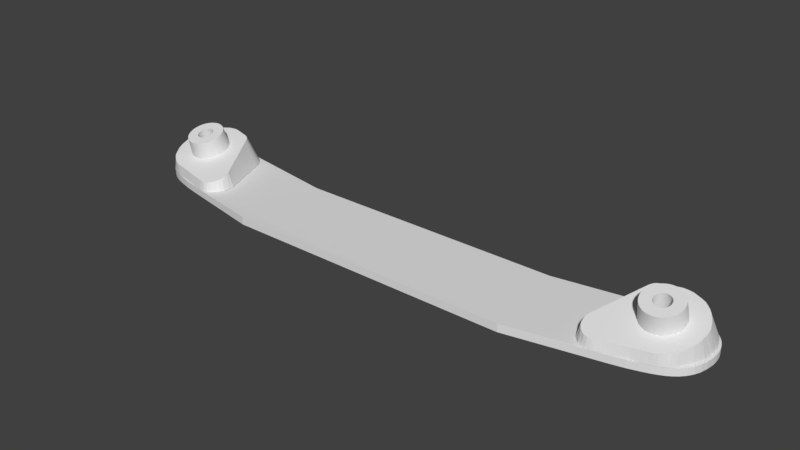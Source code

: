 # Source: backplate2.blend  (saved by Blender 2.79.0; exported with 4.5.12 LTS)
import bpy
from mathutils import Matrix  # noqa: F401  (used for matrix-valued properties, if any)

bpy.ops.wm.read_factory_settings(use_empty=True)
scene = bpy.context.scene
scene.name = 'Scene'

# ---- collections
col_collection_1 = bpy.data.collections.new('Collection 1'); scene.collection.children.link(col_collection_1)

# ---- materials (node trees are filled in below, after node groups)
mat_white = bpy.data.materials.new('White')
mat_white.alpha_threshold = 0.0
mat_white.use_transparent_shadow = False
mat_white.roughness = 0.5
mat_white.line_color = (0.0, 0.0, 0.0, 1.0)

# ---- material node trees

# ---- world
world_world = bpy.data.worlds.new('World'); scene.world = world_world
world_world.color = (0.05088, 0.05088, 0.05088)
world_world.use_sun_shadow = False
world_world.sun_shadow_jitter_overblur = 0.0
world_world.cycles.sampling_method = 'MANUAL'

# ---- meshes
me_backplate = bpy.data.meshes.new('Backplate')
me_backplate.from_pydata([(4.646, 1.042, -0.966), (4.728, 1.066, -0.966), (4.814, 1.085, -0.966), (4.903, 1.097, -0.966), (4.993, 1.09, -0.966), (5.083, 1.075, -0.966), (5.17, 1.05, -0.966), (5.253, 1.014, -0.966), (5.328, 0.9712, -0.966), (5.397, 0.9245, -0.966), (5.46, 0.8739, -0.966), (5.516, 0.8193, -0.966), (5.565, 0.7607, -0.966), (5.607, 0.6982, -0.966), (5.642, 0.6319, -0.966), (5.67, 0.5618, -0.966), (5.692, 0.4879, -0.966), (5.706, 0.4102, -0.966), (5.713, 0.3288, -0.966), (5.713, 0.2437, -0.966), (5.693, 0.09257, -0.966), (5.66, -0.04014, -0.966), (5.611, -0.1534, -0.966), (5.548, -0.2492, -0.966), (5.474, -0.3297, -0.966), (5.39, -0.3968, -0.966), (5.298, -0.4527, -0.966), (5.2, -0.4995, -0.966), (5.097, -0.5392, -0.966), (4.992, -0.5738, -0.966), (4.886, -0.6054, -0.966), (4.782, -0.6361, -0.966), (4.679, -0.6599, -0.966), (4.585, -0.6809, -0.966), (4.497, -0.7, -0.966), (4.416, -0.7162, -0.966), (0.0, -1.03, -0.9723), (2.8, -1.03, -0.9723), (2.613, 0.7071, -0.9723), (0.0, 0.7071, -0.9723), (4.646, 1.042, -0.8286), (4.728, 1.066, -0.8286), (4.814, 1.085, -0.8286), (4.903, 1.097, -0.8286), (4.993, 1.09, -0.8286), (5.083, 1.075, -0.8286), (5.17, 1.05, -0.8286), (5.253, 1.014, -0.8286), (5.328, 0.9712, -0.8286), (5.397, 0.9245, -0.8286), (5.46, 0.8739, -0.8286), (5.516, 0.8193, -0.8286), (5.565, 0.7607, -0.8286), (5.607, 0.6982, -0.8286), (5.642, 0.6319, -0.8286), (5.67, 0.5618, -0.8286), (5.692, 0.4879, -0.8286), (5.706, 0.4102, -0.8286), (5.713, 0.3288, -0.8286), (5.713, 0.2437, -0.8286), (5.697, 0.08948, -0.8286), (5.66, -0.04014, -0.8286), (5.611, -0.1534, -0.8286), (5.548, -0.2492, -0.8286), (5.474, -0.3297, -0.8286), (5.39, -0.3968, -0.8286), (5.298, -0.4527, -0.8286), (5.2, -0.4995, -0.8286), (5.097, -0.5392, -0.8286), (4.992, -0.5738, -0.8286), (4.886, -0.6054, -0.8286), (4.782, -0.6361, -0.8286), (4.679, -0.6599, -0.8286), (4.585, -0.6809, -0.8286), (4.497, -0.7, -0.8286), (4.416, -0.7162, -0.8286), (0.0, -1.03, -0.8223), (2.8, -1.03, -0.8223), (2.613, 0.7071, -0.8223), (0.0, 0.7071, -0.8223)], [], [(15, 16, 56, 55), (16, 17, 57, 56), (17, 18, 58, 57), (18, 19, 59, 58), (37, 36, 76, 77), (19, 20, 60, 59), (20, 21, 61, 60), (21, 22, 62, 61), (22, 23, 63, 62), (23, 24, 64, 63), (24, 25, 65, 64), (25, 26, 66, 65), (26, 27, 67, 66), (0, 1, 41, 40), (27, 28, 68, 67), (1, 2, 42, 41), (28, 29, 69, 68), (2, 3, 43, 42), (29, 30, 70, 69), (3, 4, 44, 43), (30, 31, 71, 70), (4, 5, 45, 44), (31, 32, 72, 71), (5, 6, 46, 45), (32, 33, 73, 72), (6, 7, 47, 46), (33, 34, 74, 73), (7, 8, 48, 47), (34, 35, 75, 74), (8, 9, 49, 48), (9, 10, 50, 49), (35, 37, 77, 75), (10, 11, 51, 50), (38, 39, 79, 78), (11, 12, 52, 51), (0, 38, 78, 40), (12, 13, 53, 52), (13, 14, 54, 53), (14, 15, 55, 54), (76, 36, 39, 79), (40, 41, 42, 43, 44, 45, 46, 47, 48, 49, 50, 51, 52, 53, 54, 55, 56, 57, 58, 59, 60, 61, 62, 63, 64, 65, 66, 67, 68, 69, 70, 71, 72, 73, 74, 75, 77, 76, 79, 78), (0, 38, 39, 36, 37, 35, 34, 33, 32, 31, 30, 29, 28, 27, 26, 25, 24, 23, 22, 21, 20, 19, 18, 17, 16, 15, 14, 13, 12, 11, 10, 9, 8, 7, 6, 5, 4, 3, 2, 1)])
me_backplate.materials.append(mat_white)
me_backplate.use_remesh_preserve_volume = False
me_backplate.use_remesh_preserve_attributes = False
me_backplate.use_mirror_vertex_groups = False
me_backplate.auto_texspace = False
me_backplate.update()
me_holefiller = bpy.data.meshes.new('HoleFiller')
me_holefiller.from_pydata([(-0.8168, 0.3075, -0.8223), (-0.7928, 0.3702, -0.8223), (-0.7694, 0.4314, -0.8223), (-0.7467, 0.491, -0.8223), (-0.7245, 0.5491, -0.8223), (-0.7028, 0.6057, -0.8223), (-0.6817, 0.6608, -0.8223), (-0.6611, 0.7145, -0.8223), (-0.6387, 0.7522, -0.8223), (-0.6165, 0.7966, -0.8223), (-0.5881, 0.8424, -0.8223), (-0.5446, 0.8907, -0.8223), (-0.4884, 0.9416, -0.8223), (-0.4407, 0.9718, -0.8223), (-0.3765, 0.9916, -0.8223), (-0.3026, 1.008, -0.8223), (-0.2287, 1.03, -0.8223), (-0.1567, 1.052, -0.8223), (-0.07258, 1.065, -0.8223), (0.02718, 1.082, -0.8223), (0.1325, 1.094, -0.8223), (0.2292, 1.072, -0.8223), (0.3228, 1.028, -0.8223), (0.4127, 0.9787, -0.8223), (0.4961, 0.9237, -0.8223), (0.5685, 0.8584, -0.8223), (0.6274, 0.7889, -0.8223), (0.6653, 0.7193, -0.8223), (0.6923, 0.6488, -0.8223), (0.7174, 0.5823, -0.8223), (0.7414, 0.4966, -0.8223), (0.7527, 0.4125, -0.8223), (0.7596, 0.311, -0.8223), (0.755, 0.2435, -0.8223), (0.7552, 0.176, -0.8223), (0.7485, 0.07745, -0.8223), (0.7178, -0.02781, -0.8223), (0.6726, -0.1363, -0.8223), (0.5904, -0.2656, -0.8223), (0.5165, -0.3582, -0.8223), (0.4361, -0.4434, -0.8223), (0.3655, -0.4774, -0.8223), (0.3022, -0.5086, -0.8223), (0.2476, -0.5264, -0.8223), (0.1878, -0.5455, -0.8223), (0.11, -0.5668, -0.8223), (0.02691, -0.5831, -0.8223), (-0.07629, -0.6049, -0.8223), (-0.1622, -0.6293, -0.8223), (-0.2604, -0.6558, -0.8223), (-0.329, -0.6718, -0.8223), (-0.4089, -0.6909, -0.8223), (-0.4732, -0.7078, -0.8223), (-0.5415, -0.7245, -0.8223), (-0.6076, -0.7401, -0.8223), (-0.6763, -0.7495, -0.8223), (-0.7551, -0.7515, -0.8223), (-0.8224, -0.7355, -0.8223), (-0.8917, -0.7038, -0.8223), (-0.9454, -0.6521, -0.8223), (-1.007, -0.5808, -0.8223), (-1.039, -0.5039, -0.8223), (-1.044, -0.4181, -0.8223), (-1.039, -0.3377, -0.8223), (-1.032, -0.2642, -0.8223), (-1.01, -0.2005, -0.8223), (-0.9857, -0.1352, -0.8223), (-0.9594, -0.06577, -0.8223), (-0.9321, 0.005869, -0.8223), (-0.9042, 0.07911, -0.8223), (-0.8751, 0.155, -0.8223), (-0.8455, 0.2324, -0.8223), (-0.7232, 0.1761, -0.3974), (-0.6972, 0.2282, -0.3833), (-0.647, 0.3289, -0.3561), (-0.6226, 0.3779, -0.3429), (-0.5983, 0.4266, -0.3298), (-0.5747, 0.474, -0.317), (-0.5521, 0.5193, -0.3047), (-0.5307, 0.5623, -0.2932), (-0.5104, 0.603, -0.2822), (-0.488, 0.6376, -0.273), (-0.3115, 0.7287, -0.2516), (-0.2444, 0.7452, -0.2486), (-0.173, 0.7635, -0.2452), (-0.09698, 0.7813, -0.242), (-0.02582, 0.7939, -0.2403), (0.05838, 0.7925, -0.2427), (0.1501, 0.7809, -0.2482), (0.2319, 0.7532, -0.2581), (0.3129, 0.7246, -0.2681), (0.5041, 0.5975, -0.3087), (0.5926, 0.4819, -0.3435), (0.6354, 0.4167, -0.363), (0.6922, 0.2703, -0.4057), (0.7018, 0.2206, -0.42), (0.6944, 0.09085, -0.4564), (0.6899, 0.02624, -0.4745), (0.6466, -0.1312, -0.5179), (0.4539, -0.3955, -0.5877), (-0.4588, -0.6719, -0.6432), (-0.7323, -0.7211, -0.6503), (-0.8028, -0.7048, -0.644), (-0.8589, -0.668, -0.6322), (-0.9083, -0.6266, -0.6193), (-0.953, -0.5587, -0.5991), (-0.976, -0.4926, -0.5799), (-0.9792, -0.3609, -0.5426), (-0.9658, -0.302, -0.5263), (-0.8128, -0.003652, -0.4459), (-0.7835, 0.05499, -0.4301), (0.03431, 0.3732, 0.002705), (0.04287, 0.3726, 0.00235), (0.05142, 0.3718, 0.001938), (0.05993, 0.3707, 0.00147), (0.06842, 0.3695, 0.000945), (0.07687, 0.3681, 0.0003646), (0.08529, 0.3665, -0.0002714), (0.09365, 0.3647, -0.0009625), (0.102, 0.3627, -0.001708), (0.1102, 0.3605, -0.002508), (0.1184, 0.3581, -0.003362), (0.1266, 0.3555, -0.004269), (0.1346, 0.3527, -0.005229), (0.1426, 0.3497, -0.006241), (0.1506, 0.3465, -0.007305), (0.1584, 0.3432, -0.008419), (0.1661, 0.3397, -0.009584), (0.1738, 0.3359, -0.0108), (0.1813, 0.332, -0.01206), (0.1888, 0.328, -0.01337), (0.1961, 0.3237, -0.01473), (0.2033, 0.3193, -0.01614), (0.2105, 0.3147, -0.01759), (0.2174, 0.3099, -0.01908), (0.2243, 0.305, -0.02062), (0.231, 0.2999, -0.0222), (0.2377, 0.2947, -0.02382), (0.2441, 0.2893, -0.02549), (0.2505, 0.2837, -0.02719), (0.2566, 0.278, -0.02894), (0.2627, 0.2722, -0.03072), (0.2686, 0.2662, -0.03254), (0.2743, 0.2601, -0.03439), (0.2799, 0.2538, -0.03628), (0.2853, 0.2474, -0.0382), (0.2905, 0.2409, -0.04015), (0.2956, 0.2343, -0.04214), (0.3005, 0.2275, -0.04415), (0.3052, 0.2206, -0.0462), (0.3098, 0.2136, -0.04827), (0.3141, 0.2065, -0.05037), (0.3183, 0.1993, -0.05249), (0.3223, 0.1921, -0.05464), (0.3261, 0.1847, -0.0568), (0.3298, 0.1772, -0.05899), (0.3332, 0.1696, -0.0612), (0.3364, 0.162, -0.06343), (0.3395, 0.1543, -0.06568), (0.3423, 0.1465, -0.06794), (0.345, 0.1387, -0.07021), (0.3474, 0.1307, -0.0725), (0.3497, 0.1228, -0.0748), (0.3517, 0.1148, -0.07711), (0.3535, 0.1067, -0.07943), (0.3551, 0.09859, -0.08175), (0.3566, 0.09044, -0.08409), (0.3578, 0.08226, -0.08642), (0.3588, 0.07406, -0.08876), (0.3596, 0.06583, -0.0911), (0.3601, 0.05759, -0.09345), (0.3605, 0.04933, -0.09579), (0.3607, 0.04107, -0.09813), (0.3606, 0.0328, -0.1005), (0.3604, 0.02454, -0.1028), (0.3599, 0.01628, -0.1051), (0.3592, 0.008037, -0.1074), (0.3583, -0.0001895, -0.1097), (0.3572, -0.008394, -0.112), (0.3559, -0.01657, -0.1143), (0.3544, -0.02471, -0.1166), (0.3527, -0.03282, -0.1188), (0.3507, -0.04089, -0.1211), (0.3486, -0.04891, -0.1233), (0.3462, -0.05687, -0.1255), (0.3437, -0.06478, -0.1277), (0.341, -0.07263, -0.1298), (0.338, -0.08041, -0.132), (0.3349, -0.08813, -0.1341), (0.3315, -0.09576, -0.1362), (0.328, -0.1033, -0.1382), (0.3243, -0.1108, -0.1403), (0.3204, -0.1182, -0.1423), (0.3163, -0.1255, -0.1442), (0.312, -0.1327, -0.1462), (0.3076, -0.1397, -0.1481), (0.3029, -0.1467, -0.15), (0.2981, -0.1536, -0.1518), (0.2931, -0.1604, -0.1536), (0.288, -0.167, -0.1554), (0.2826, -0.1735, -0.1571), (0.2771, -0.1799, -0.1588), (0.2715, -0.1862, -0.1604), (0.2657, -0.1923, -0.162), (0.2597, -0.1983, -0.1636), (0.2536, -0.2041, -0.1651), (0.2474, -0.2098, -0.1666), (0.241, -0.2154, -0.168), (0.2344, -0.2208, -0.1694), (0.2278, -0.226, -0.1708), (0.221, -0.2311, -0.1721), (0.214, -0.236, -0.1733), (0.207, -0.2408, -0.1745), (0.1998, -0.2454, -0.1756), (0.1925, -0.2498, -0.1767), (0.1851, -0.254, -0.1778), (0.1776, -0.2581, -0.1788), (0.17, -0.262, -0.1797), (0.1623, -0.2657, -0.1806), (0.1546, -0.2692, -0.1814), (0.1467, -0.2726, -0.1822), (0.1387, -0.2758, -0.1829), (0.1307, -0.2787, -0.1836), (0.1226, -0.2815, -0.1842), (0.1144, -0.2841, -0.1848), (0.1062, -0.2865, -0.1853), (0.0979, -0.2887, -0.1857), (0.08956, -0.2907, -0.1861), (0.08117, -0.2925, -0.1864), (0.07273, -0.2941, -0.1867), (0.06426, -0.2955, -0.1869), (0.05576, -0.2968, -0.1871), (0.04723, -0.2978, -0.1872), (0.03868, -0.2986, -0.1872), (0.03011, -0.2992, -0.1872), (0.02153, -0.2996, -0.1872), (0.01294, -0.2998, -0.187), (0.004356, -0.2998, -0.1868), (-0.004229, -0.2996, -0.1866), (-0.0128, -0.2992, -0.1863), (-0.02136, -0.2986, -0.186), (-0.02991, -0.2978, -0.1855), (-0.03842, -0.2967, -0.1851), (-0.04691, -0.2955, -0.1845), (-0.05536, -0.2941, -0.184), (-0.06378, -0.2925, -0.1833), (-0.07215, -0.2907, -0.1826), (-0.08046, -0.2887, -0.1819), (-0.08873, -0.2865, -0.1811), (-0.09693, -0.2841, -0.1802), (-0.1051, -0.2815, -0.1793), (-0.1131, -0.2787, -0.1784), (-0.1211, -0.2757, -0.1774), (-0.129, -0.2725, -0.1763), (-0.1369, -0.2692, -0.1752), (-0.1446, -0.2657, -0.174), (-0.1523, -0.2619, -0.1728), (-0.1598, -0.258, -0.1715), (-0.1673, -0.254, -0.1702), (-0.1746, -0.2497, -0.1689), (-0.1818, -0.2453, -0.1675), (-0.1889, -0.2407, -0.166), (-0.1959, -0.2359, -0.1645), (-0.2028, -0.231, -0.163), (-0.2095, -0.2259, -0.1614), (-0.2161, -0.2207, -0.1598), (-0.2226, -0.2153, -0.1581), (-0.2289, -0.2097, -0.1564), (-0.2351, -0.204, -0.1547), (-0.2412, -0.1982, -0.1529), (-0.247, -0.1922, -0.1511), (-0.2528, -0.1861, -0.1492), (-0.2583, -0.1798, -0.1473), (-0.2638, -0.1734, -0.1454), (-0.269, -0.1669, -0.1434), (-0.2741, -0.1602, -0.1415), (-0.279, -0.1535, -0.1394), (-0.2837, -0.1466, -0.1374), (-0.2883, -0.1396, -0.1353), (-0.2926, -0.1325, -0.1332), (-0.2968, -0.1253, -0.1311), (-0.3008, -0.118, -0.129), (-0.3046, -0.1107, -0.1268), (-0.3083, -0.1032, -0.1246), (-0.3117, -0.09563, -0.1224), (-0.3149, -0.088, -0.1202), (-0.318, -0.08028, -0.1179), (-0.3208, -0.0725, -0.1157), (-0.3235, -0.06465, -0.1134), (-0.3259, -0.05674, -0.1111), (-0.3281, -0.04877, -0.1088), (-0.3302, -0.04075, -0.1065), (-0.332, -0.03269, -0.1042), (-0.3336, -0.02458, -0.1018), (-0.3351, -0.01643, -0.09951), (-0.3363, -0.008255, -0.09718), (-0.3373, -5.054e-05, -0.09484), (-0.3381, 0.008176, -0.0925), (-0.3386, 0.01642, -0.09015), (-0.339, 0.02468, -0.08781), (-0.3392, 0.03294, -0.08547), (-0.3391, 0.04121, -0.08314), (-0.3389, 0.04947, -0.08081), (-0.3384, 0.05773, -0.07848), (-0.3377, 0.06597, -0.07617), (-0.3368, 0.0742, -0.07386), (-0.3357, 0.0824, -0.07157), (-0.3344, 0.09058, -0.06929), (-0.3329, 0.09872, -0.06702), (-0.3311, 0.1068, -0.06476), (-0.3292, 0.1149, -0.06252), (-0.3271, 0.1229, -0.0603), (-0.3247, 0.1309, -0.0581), (-0.3222, 0.1388, -0.05592), (-0.3194, 0.1466, -0.05376), (-0.3165, 0.1544, -0.05162), (-0.3134, 0.1621, -0.04951), (-0.31, 0.1698, -0.04742), (-0.3065, 0.1773, -0.04536), (-0.3028, 0.1848, -0.04333), (-0.2989, 0.1922, -0.04133), (-0.2948, 0.1995, -0.03936), (-0.2905, 0.2067, -0.03742), (-0.286, 0.2138, -0.03551), (-0.2814, 0.2207, -0.03363), (-0.2766, 0.2276, -0.03179), (-0.2716, 0.2344, -0.02999), (-0.2664, 0.241, -0.02822), (-0.2611, 0.2475, -0.0265), (-0.2556, 0.2539, -0.02481), (-0.25, 0.2602, -0.02316), (-0.2442, 0.2663, -0.02155), (-0.2382, 0.2723, -0.01999), (-0.2321, 0.2781, -0.01847), (-0.2259, 0.2838, -0.01699), (-0.2195, 0.2894, -0.01556), (-0.2129, 0.2948, -0.01417), (-0.2063, 0.3, -0.01283), (-0.1994, 0.3051, -0.01154), (-0.1925, 0.31, -0.0103), (-0.1855, 0.3148, -0.009105), (-0.1783, 0.3194, -0.00796), (-0.171, 0.3238, -0.006867), (-0.1636, 0.328, -0.005824), (-0.1561, 0.3321, -0.004833), (-0.1485, 0.336, -0.003894), (-0.1408, 0.3397, -0.003009), (-0.133, 0.3433, -0.002177), (-0.1252, 0.3466, -0.001399), (-0.1172, 0.3498, -0.0006751), (-0.1092, 0.3527, -6.318e-06), (-0.1011, 0.3555, 0.0006071), (-0.09291, 0.3581, 0.001165), (-0.08468, 0.3605, 0.001667), (-0.07639, 0.3627, 0.002112), (-0.06805, 0.3647, 0.002501), (-0.05966, 0.3665, 0.002833), (-0.05122, 0.3681, 0.003108), (-0.04275, 0.3696, 0.003326), (-0.03425, 0.3708, 0.003487), (-0.02572, 0.3718, 0.00359), (-0.01717, 0.3726, 0.003636), (-0.008599, 0.3732, 0.003624), (-1.83e-05, 0.3736, 0.003555), (0.008569, 0.3738, 0.003429), (0.01716, 0.3738, 0.003245), (0.02574, 0.3736, 0.003003), (0.02086, 0.181, -0.05132), (0.02453, 0.1808, -0.05148), (0.02819, 0.1804, -0.05165), (0.03184, 0.18, -0.05185), (0.03548, 0.1795, -0.05208), (0.0391, 0.1789, -0.05232), (0.04271, 0.1782, -0.0526), (0.04629, 0.1774, -0.05289), (0.04986, 0.1765, -0.05321), (0.0534, 0.1756, -0.05355), (0.05691, 0.1746, -0.05392), (0.0604, 0.1735, -0.05431), (0.06386, 0.1723, -0.05472), (0.06729, 0.171, -0.05515), (0.07068, 0.1696, -0.05561), (0.07403, 0.1682, -0.05608), (0.07735, 0.1667, -0.05658), (0.08063, 0.1651, -0.0571), (0.08387, 0.1634, -0.05764), (0.08706, 0.1617, -0.05821), (0.0902, 0.1598, -0.05879), (0.0933, 0.1579, -0.05939), (0.09635, 0.156, -0.06001), (0.09934, 0.1539, -0.06065), (0.1023, 0.1518, -0.06131), (0.1052, 0.1496, -0.06199), (0.108, 0.1474, -0.06268), (0.1108, 0.1451, -0.06339), (0.1135, 0.1427, -0.06412), (0.1161, 0.1403, -0.06487), (0.1187, 0.1378, -0.06563), (0.1213, 0.1352, -0.06641), (0.1237, 0.1326, -0.06721), (0.1261, 0.1299, -0.06802), (0.1284, 0.1271, -0.06884), (0.1307, 0.1243, -0.06968), (0.1328, 0.1215, -0.07053), (0.1349, 0.1186, -0.07139), (0.137, 0.1157, -0.07226), (0.1389, 0.1127, -0.07315), (0.1408, 0.1096, -0.07405), (0.1426, 0.1065, -0.07496), (0.1443, 0.1034, -0.07588), (0.1459, 0.1003, -0.07681), (0.1475, 0.09705, -0.07775), (0.149, 0.09381, -0.07869), (0.1503, 0.09054, -0.07965), (0.1516, 0.08723, -0.08061), (0.1529, 0.08389, -0.08158), (0.154, 0.08053, -0.08255), (0.155, 0.07714, -0.08353), (0.156, 0.07372, -0.08452), (0.1569, 0.07029, -0.08551), (0.1577, 0.06683, -0.0865), (0.1584, 0.06336, -0.0875), (0.159, 0.05986, -0.08849), (0.1595, 0.05636, -0.0895), (0.1599, 0.05284, -0.0905), (0.1603, 0.04932, -0.0915), (0.1605, 0.04578, -0.0925), (0.1607, 0.04225, -0.09351), (0.1607, 0.0387, -0.09451), (0.1607, 0.03516, -0.09551), (0.1606, 0.03162, -0.09651), (0.1604, 0.02808, -0.0975), (0.1601, 0.02455, -0.0985), (0.1597, 0.02102, -0.09948), (0.1592, 0.01751, -0.1005), (0.1587, 0.014, -0.1014), (0.158, 0.01051, -0.1024), (0.1573, 0.007036, -0.1034), (0.1565, 0.003579, -0.1043), (0.1555, 0.0001428, -0.1053), (0.1545, -0.003272, -0.1062), (0.1535, -0.006662, -0.1072), (0.1523, -0.01003, -0.1081), (0.151, -0.01336, -0.109), (0.1497, -0.01667, -0.1099), (0.1482, -0.01994, -0.1108), (0.1467, -0.02318, -0.1117), (0.1451, -0.02638, -0.1126), (0.1435, -0.02954, -0.1134), (0.1417, -0.03267, -0.1143), (0.1399, -0.03575, -0.1151), (0.138, -0.03879, -0.1159), (0.136, -0.04178, -0.1167), (0.1339, -0.04473, -0.1175), (0.1318, -0.04762, -0.1183), (0.1296, -0.05047, -0.119), (0.1273, -0.05326, -0.1198), (0.1249, -0.056, -0.1205), (0.1225, -0.05868, -0.1212), (0.12, -0.06131, -0.1219), (0.1175, -0.06387, -0.1226), (0.1149, -0.06638, -0.1232), (0.1122, -0.06882, -0.1239), (0.1094, -0.0712, -0.1245), (0.1066, -0.07351, -0.1251), (0.1038, -0.07576, -0.1256), (0.1009, -0.07794, -0.1262), (0.09788, -0.08005, -0.1267), (0.09486, -0.08209, -0.1272), (0.09179, -0.08405, -0.1277), (0.08867, -0.08595, -0.1282), (0.0855, -0.08777, -0.1286), (0.08229, -0.08951, -0.1291), (0.07903, -0.09118, -0.1295), (0.07573, -0.09278, -0.1298), (0.07239, -0.09429, -0.1302), (0.06902, -0.09572, -0.1305), (0.06561, -0.09708, -0.1308), (0.06217, -0.09835, -0.1311), (0.0587, -0.09955, -0.1314), (0.0552, -0.1007, -0.1316), (0.05167, -0.1017, -0.1319), (0.04811, -0.1026, -0.132), (0.04454, -0.1035, -0.1322), (0.04094, -0.1043, -0.1324), (0.03733, -0.105, -0.1325), (0.0337, -0.1056, -0.1326), (0.03005, -0.1061, -0.1326), (0.0264, -0.1065, -0.1327), (0.02273, -0.1069, -0.1327), (0.01906, -0.1071, -0.1327), (0.01538, -0.1073, -0.1327), (0.0117, -0.1074, -0.1326), (0.008022, -0.1074, -0.1325), (0.004343, -0.1073, -0.1324), (0.0006681, -0.1071, -0.1323), (-0.003001, -0.1069, -0.1321), (-0.006662, -0.1065, -0.132), (-0.01031, -0.1061, -0.1318), (-0.01395, -0.1055, -0.1315), (-0.01757, -0.1049, -0.1313), (-0.02118, -0.1043, -0.131), (-0.02476, -0.1035, -0.1307), (-0.02833, -0.1026, -0.1304), (-0.03187, -0.1017, -0.1301), (-0.03539, -0.1006, -0.1297), (-0.03887, -0.09952, -0.1293), (-0.04233, -0.09833, -0.1289), (-0.04576, -0.09705, -0.1285), (-0.04915, -0.0957, -0.128), (-0.05251, -0.09426, -0.1275), (-0.05582, -0.09275, -0.127), (-0.0591, -0.09115, -0.1265), (-0.06234, -0.08948, -0.126), (-0.06553, -0.08773, -0.1254), (-0.06867, -0.08591, -0.1248), (-0.07177, -0.08402, -0.1242), (-0.07482, -0.08205, -0.1236), (-0.07782, -0.08001, -0.123), (-0.08076, -0.0779, -0.1223), (-0.08365, -0.07572, -0.1216), (-0.08648, -0.07347, -0.1209), (-0.08925, -0.07115, -0.1202), (-0.09196, -0.06877, -0.1195), (-0.09461, -0.06633, -0.1188), (-0.0972, -0.06382, -0.118), (-0.09972, -0.06126, -0.1172), (-0.1022, -0.05863, -0.1164), (-0.1046, -0.05595, -0.1156), (-0.1069, -0.05321, -0.1148), (-0.1091, -0.05041, -0.1139), (-0.1113, -0.04757, -0.1131), (-0.1134, -0.04467, -0.1122), (-0.1154, -0.04173, -0.1114), (-0.1174, -0.03873, -0.1105), (-0.1193, -0.03569, -0.1096), (-0.1211, -0.03261, -0.1087), (-0.1228, -0.02948, -0.1077), (-0.1244, -0.02632, -0.1068), (-0.126, -0.02312, -0.1059), (-0.1274, -0.01988, -0.1049), (-0.1288, -0.0166, -0.104), (-0.1301, -0.0133, -0.103), (-0.1313, -0.009962, -0.102), (-0.1325, -0.006598, -0.1011), (-0.1335, -0.003207, -0.1001), (-0.1345, 0.0002075, -0.09911), (-0.1354, 0.003645, -0.09812), (-0.1361, 0.007102, -0.09712), (-0.1368, 0.01058, -0.09613), (-0.1374, 0.01407, -0.09513), (-0.138, 0.01757, -0.09413), (-0.1384, 0.02109, -0.09312), (-0.1387, 0.02461, -0.09212), (-0.139, 0.02815, -0.09112), (-0.1391, 0.03169, -0.09011), (-0.1392, 0.03523, -0.08911), (-0.1392, 0.03877, -0.08811), (-0.1391, 0.04231, -0.08711), (-0.1389, 0.04585, -0.08612), (-0.1386, 0.04938, -0.08513), (-0.1382, 0.05291, -0.08414), (-0.1377, 0.05643, -0.08316), (-0.1372, 0.05993, -0.08218), (-0.1365, 0.06342, -0.0812), (-0.1358, 0.0669, -0.08024), (-0.1349, 0.07035, -0.07928), (-0.134, 0.07379, -0.07833), (-0.133, 0.0772, -0.07739), (-0.1319, 0.08059, -0.07645), (-0.1308, 0.08396, -0.07553), (-0.1295, 0.08729, -0.07461), (-0.1281, 0.0906, -0.07371), (-0.1267, 0.09387, -0.07281), (-0.1252, 0.09711, -0.07193), (-0.1236, 0.1003, -0.07106), (-0.1219, 0.1035, -0.0702), (-0.1202, 0.1066, -0.06935), (-0.1183, 0.1097, -0.06852), (-0.1164, 0.1127, -0.0677), (-0.1144, 0.1157, -0.0669), (-0.1124, 0.1187, -0.06611), (-0.1102, 0.1216, -0.06534), (-0.108, 0.1244, -0.06458), (-0.1058, 0.1272, -0.06384), (-0.1034, 0.1299, -0.06312), (-0.101, 0.1326, -0.06241), (-0.09849, 0.1352, -0.06173), (-0.09594, 0.1378, -0.06105), (-0.09332, 0.1403, -0.0604), (-0.09064, 0.1427, -0.05977), (-0.0879, 0.1451, -0.05916), (-0.0851, 0.1474, -0.05856), (-0.08224, 0.1497, -0.05799), (-0.07932, 0.1519, -0.05743), (-0.07635, 0.154, -0.0569), (-0.07333, 0.156, -0.05639), (-0.07026, 0.158, -0.0559), (-0.06714, 0.1599, -0.05543), (-0.06397, 0.1617, -0.05498), (-0.06076, 0.1634, -0.05456), (-0.0575, 0.1651, -0.05416), (-0.0542, 0.1667, -0.05378), (-0.05086, 0.1682, -0.05342), (-0.04749, 0.1697, -0.05309), (-0.04408, 0.171, -0.05278), (-0.04064, 0.1723, -0.05249), (-0.03717, 0.1735, -0.05223), (-0.03367, 0.1746, -0.05199), (-0.03014, 0.1756, -0.05177), (-0.02658, 0.1766, -0.05158), (-0.02301, 0.1774, -0.05141), (-0.01941, 0.1782, -0.05127), (-0.0158, 0.1789, -0.05115), (-0.01217, 0.1795, -0.05106), (-0.008523, 0.18, -0.05099), (-0.004868, 0.1804, -0.05095), (-0.001203, 0.1808, -0.05093), (0.00247, 0.181, -0.05093), (0.006147, 0.1812, -0.05096), (0.009827, 0.1813, -0.05101), (0.01351, 0.1813, -0.05109), (0.01719, 0.1812, -0.0512), (0.007264, 0.3583, -0.6828), (0.01089, 0.358, -0.6829), (0.01451, 0.3577, -0.6831), (0.01812, 0.3572, -0.6833), (0.02171, 0.3567, -0.6835), (0.02529, 0.3561, -0.6838), (0.02886, 0.3554, -0.684), (0.0324, 0.3547, -0.6843), (0.03593, 0.3538, -0.6847), (0.03943, 0.3529, -0.685), (0.0429, 0.3519, -0.6854), (0.04635, 0.3508, -0.6857), (0.04977, 0.3496, -0.6861), (0.05315, 0.3483, -0.6866), (0.05651, 0.347, -0.687), (0.05982, 0.3456, -0.6875), (0.0631, 0.3441, -0.688), (0.06634, 0.3425, -0.6885), (0.06954, 0.3408, -0.689), (0.0727, 0.3391, -0.6896), (0.07581, 0.3373, -0.6902), (0.07887, 0.3354, -0.6908), (0.08188, 0.3335, -0.6914), (0.08484, 0.3315, -0.692), (0.08775, 0.3294, -0.6927), (0.09061, 0.3272, -0.6933), (0.0934, 0.325, -0.694), (0.09614, 0.3227, -0.6947), (0.09883, 0.3204, -0.6954), (0.1014, 0.318, -0.6962), (0.104, 0.3155, -0.6969), (0.1065, 0.3129, -0.6977), (0.1089, 0.3104, -0.6985), (0.1113, 0.3077, -0.6993), (0.1136, 0.305, -0.7001), (0.1158, 0.3022, -0.7009), (0.1179, 0.2994, -0.7018), (0.12, 0.2966, -0.7026), (0.122, 0.2936, -0.7035), (0.124, 0.2907, -0.7044), (0.1258, 0.2877, -0.7052), (0.1276, 0.2846, -0.7061), (0.1293, 0.2815, -0.7071), (0.1309, 0.2784, -0.708), (0.1324, 0.2753, -0.7089), (0.1339, 0.272, -0.7098), (0.1353, 0.2688, -0.7108), (0.1365, 0.2655, -0.7117), (0.1377, 0.2622, -0.7127), (0.1389, 0.2589, -0.7137), (0.1399, 0.2556, -0.7146), (0.1409, 0.2522, -0.7156), (0.1417, 0.2488, -0.7166), (0.1425, 0.2454, -0.7176), (0.1432, 0.2419, -0.7185), (0.1438, 0.2385, -0.7195), (0.1443, 0.235, -0.7205), (0.1447, 0.2316, -0.7215), (0.145, 0.2281, -0.7225), (0.1453, 0.2246, -0.7235), (0.1455, 0.2211, -0.7245), (0.1455, 0.2176, -0.7255), (0.1455, 0.2141, -0.7265), (0.1454, 0.2106, -0.7275), (0.1452, 0.2071, -0.7284), (0.1449, 0.2036, -0.7294), (0.1445, 0.2001, -0.7304), (0.144, 0.1966, -0.7314), (0.1435, 0.1932, -0.7323), (0.1429, 0.1897, -0.7333), (0.1421, 0.1863, -0.7343), (0.1413, 0.1829, -0.7352), (0.1404, 0.1795, -0.7361), (0.1394, 0.1761, -0.7371), (0.1383, 0.1727, -0.738), (0.1372, 0.1694, -0.7389), (0.1359, 0.1661, -0.7398), (0.1346, 0.1629, -0.7407), (0.1332, 0.1596, -0.7416), (0.1317, 0.1564, -0.7425), (0.1301, 0.1533, -0.7433), (0.1285, 0.1501, -0.7442), (0.1267, 0.147, -0.745), (0.1249, 0.144, -0.7459), (0.123, 0.141, -0.7467), (0.1211, 0.138, -0.7475), (0.119, 0.1351, -0.7482), (0.1169, 0.1323, -0.749), (0.1147, 0.1294, -0.7498), (0.1125, 0.1267, -0.7505), (0.1101, 0.124, -0.7512), (0.1077, 0.1213, -0.7519), (0.1053, 0.1187, -0.7526), (0.1028, 0.1162, -0.7532), (0.1002, 0.1137, -0.7539), (0.09752, 0.1113, -0.7545), (0.09481, 0.109, -0.7551), (0.09204, 0.1067, -0.7557), (0.08921, 0.1045, -0.7563), (0.08633, 0.1023, -0.7568), (0.0834, 0.1002, -0.7574), (0.08041, 0.0982, -0.7579), (0.07737, 0.09626, -0.7584), (0.07429, 0.09438, -0.7588), (0.07115, 0.09258, -0.7593), (0.06798, 0.09086, -0.7597), (0.06476, 0.08921, -0.7601), (0.0615, 0.08764, -0.7605), (0.0582, 0.08614, -0.7608), (0.05487, 0.08472, -0.7611), (0.0515, 0.08338, -0.7614), (0.0481, 0.08212, -0.7617), (0.04466, 0.08094, -0.762), (0.0412, 0.07985, -0.7622), (0.03771, 0.07883, -0.7624), (0.0342, 0.0779, -0.7626), (0.03067, 0.07705, -0.7628), (0.02711, 0.07628, -0.7629), (0.02354, 0.0756, -0.7631), (0.01995, 0.075, -0.7632), (0.01635, 0.07449, -0.7632), (0.01274, 0.07406, -0.7633), (0.009113, 0.07372, -0.7633), (0.005483, 0.07346, -0.7633), (0.001848, 0.07329, -0.7633), (-0.001789, 0.07321, -0.7632), (-0.005428, 0.07321, -0.7631), (-0.009064, 0.07329, -0.763), (-0.0127, 0.07347, -0.7629), (-0.01632, 0.07373, -0.7627), (-0.01994, 0.07407, -0.7626), (-0.02355, 0.0745, -0.7624), (-0.02715, 0.07502, -0.7622), (-0.03073, 0.07561, -0.7619), (-0.03429, 0.0763, -0.7616), (-0.03784, 0.07707, -0.7614), (-0.04136, 0.07792, -0.761), (-0.04486, 0.07885, -0.7607), (-0.04833, 0.07987, -0.7603), (-0.05178, 0.08097, -0.76), (-0.0552, 0.08215, -0.7595), (-0.05859, 0.08341, -0.7591), (-0.06194, 0.08475, -0.7587), (-0.06526, 0.08617, -0.7582), (-0.06854, 0.08767, -0.7577), (-0.07178, 0.08925, -0.7572), (-0.07497, 0.0909, -0.7567), (-0.07813, 0.09263, -0.7561), (-0.08124, 0.09443, -0.7555), (-0.0843, 0.0963, -0.7549), (-0.08731, 0.09825, -0.7543), (-0.09028, 0.1003, -0.7537), (-0.09318, 0.1024, -0.753), (-0.09604, 0.1045, -0.7524), (-0.09884, 0.1067, -0.7517), (-0.1016, 0.109, -0.751), (-0.1043, 0.1114, -0.7503), (-0.1069, 0.1138, -0.7495), (-0.1094, 0.1163, -0.7488), (-0.1119, 0.1188, -0.748), (-0.1144, 0.1214, -0.7472), (-0.1167, 0.124, -0.7464), (-0.119, 0.1268, -0.7456), (-0.1212, 0.1295, -0.7448), (-0.1234, 0.1323, -0.7439), (-0.1255, 0.1352, -0.7431), (-0.1275, 0.1381, -0.7422), (-0.1294, 0.1411, -0.7413), (-0.1312, 0.1441, -0.7404), (-0.133, 0.1471, -0.7395), (-0.1347, 0.1502, -0.7386), (-0.1363, 0.1533, -0.7377), (-0.1379, 0.1565, -0.7368), (-0.1393, 0.1597, -0.7359), (-0.1407, 0.1629, -0.7349), (-0.142, 0.1662, -0.734), (-0.1432, 0.1695, -0.733), (-0.1443, 0.1728, -0.732), (-0.1453, 0.1762, -0.7311), (-0.1463, 0.1796, -0.7301), (-0.1471, 0.1829, -0.7291), (-0.1479, 0.1864, -0.7281), (-0.1486, 0.1898, -0.7271), (-0.1492, 0.1932, -0.7262), (-0.1497, 0.1967, -0.7252), (-0.1501, 0.2002, -0.7242), (-0.1505, 0.2037, -0.7232), (-0.1507, 0.2072, -0.7222), (-0.1509, 0.2107, -0.7212), (-0.151, 0.2142, -0.7202), (-0.1509, 0.2177, -0.7192), (-0.1508, 0.2212, -0.7182), (-0.1506, 0.2247, -0.7172), (-0.1503, 0.2282, -0.7163), (-0.1499, 0.2316, -0.7153), (-0.1495, 0.2351, -0.7143), (-0.1489, 0.2386, -0.7133), (-0.1483, 0.242, -0.7124), (-0.1476, 0.2455, -0.7114), (-0.1467, 0.2489, -0.7105), (-0.1458, 0.2523, -0.7095), (-0.1448, 0.2557, -0.7086), (-0.1438, 0.259, -0.7077), (-0.1426, 0.2623, -0.7068), (-0.1414, 0.2656, -0.7059), (-0.14, 0.2689, -0.705), (-0.1386, 0.2721, -0.7041), (-0.1371, 0.2753, -0.7032), (-0.1355, 0.2785, -0.7023), (-0.1339, 0.2816, -0.7015), (-0.1321, 0.2847, -0.7007), (-0.1303, 0.2878, -0.6998), (-0.1284, 0.2908, -0.699), (-0.1265, 0.2937, -0.6982), (-0.1244, 0.2966, -0.6975), (-0.1223, 0.2995, -0.6967), (-0.1201, 0.3023, -0.6959), (-0.1179, 0.3051, -0.6952), (-0.1156, 0.3078, -0.6945), (-0.1132, 0.3104, -0.6938), (-0.1107, 0.313, -0.6931), (-0.1082, 0.3155, -0.6924), (-0.1056, 0.318, -0.6918), (-0.103, 0.3204, -0.6912), (-0.1002, 0.3228, -0.6906), (-0.09747, 0.3251, -0.69), (-0.09464, 0.3273, -0.6894), (-0.09176, 0.3294, -0.6889), (-0.08883, 0.3315, -0.6883), (-0.08584, 0.3335, -0.6878), (-0.0828, 0.3355, -0.6873), (-0.07972, 0.3374, -0.6869), (-0.07659, 0.3392, -0.6864), (-0.07341, 0.3409, -0.686), (-0.07019, 0.3425, -0.6856), (-0.06693, 0.3441, -0.6852), (-0.06363, 0.3456, -0.6849), (-0.0603, 0.347, -0.6846), (-0.05693, 0.3484, -0.6842), (-0.05353, 0.3496, -0.684), (-0.05009, 0.3508, -0.6837), (-0.04663, 0.3519, -0.6835), (-0.04314, 0.3529, -0.6832), (-0.03963, 0.3538, -0.6831), (-0.0361, 0.3547, -0.6829), (-0.03254, 0.3555, -0.6827), (-0.02897, 0.3561, -0.6826), (-0.02538, 0.3567, -0.6825), (-0.02178, 0.3573, -0.6825), (-0.01817, 0.3577, -0.6824), (-0.01454, 0.358, -0.6824), (-0.01091, 0.3583, -0.6824), (-0.00728, 0.3585, -0.6824), (-0.003642, 0.3585, -0.6825), (-3.808e-06, 0.3585, -0.6826), (0.003633, 0.3585, -0.6827), (0.2483, -0.1353, -0.5092), (0.2271, -0.152, -0.5134), (0.2197, -0.1573, -0.5147), (0.2122, -0.1623, -0.5159), (-0.3698, 0.128, -0.4197), (-0.3696, 0.1192, -0.4222), (0.1811, -0.1807, -0.5204), (-0.3665, 0.08396, -0.4322), (-0.3652, 0.07523, -0.4347), (0.07727, 0.01805, -0.5004), (-0.3576, 0.04072, -0.4446), (0.07408, 0.01631, -0.5007), (-0.3552, 0.03223, -0.4471), (0.07084, 0.01464, -0.5011), (-0.3525, 0.0238, -0.4495), (0.06756, 0.01305, -0.5015), (-0.3497, 0.01543, -0.4519), (0.06425, 0.01154, -0.5018), (-0.3466, 0.007136, -0.4543), (0.06089, 0.01012, -0.5022), (0.0575, 0.008771, -0.5025), (-0.02884, 0.002307, -0.505), (-0.3361, -0.01726, -0.4615), (0.05408, 0.007509, -0.5028), (-0.3322, -0.02521, -0.4638), (-0.02525, 0.001569, -0.5051), (0.05063, 0.006329, -0.5031), (-0.3238, -0.04082, -0.4684), (-0.02164, 0.0009178, -0.5052), (-0.3193, -0.04847, -0.4707), (0.04714, 0.005233, -0.5033), (-0.01802, 0.0003539, -0.5052), (0.04364, 0.004222, -0.5036), (-0.01439, -0.0001226, -0.5053), (0.0401, 0.003296, -0.5038), (-0.2939, -0.08496, -0.4816), (0.03655, 0.002455, -0.504), (-0.2825, -0.09866, -0.4858), (0.03297, 0.001701, -0.5042), (-0.2765, -0.1053, -0.4878), (0.02937, 0.001034, -0.5044), (-0.2704, -0.1118, -0.4898), (0.02576, 0.0004532, -0.5046), (-0.2641, -0.1181, -0.4917), (0.02214, -3.962e-05, -0.5047), (0.0185, -0.0004449, -0.5049), (0.01486, -0.0007623, -0.505), (-0.01075, -0.0005112, -0.5053), (-0.007096, -0.0008118, -0.5053), (-0.2442, -0.1363, -0.4973), (-0.00344, -0.001024, -0.5053), (0.0002209, -0.001148, -0.5053), (0.003883, -0.001184, -0.5052), (-0.2231, -0.1529, -0.5026), (0.007544, -0.001132, -0.5052), (-0.2158, -0.1581, -0.5042), (-0.2083, -0.1631, -0.5058), (0.0112, -0.0009913, -0.5051), (-0.1852, -0.1772, -0.5103), (0.1053, -0.2109, -0.527), (-0.1692, -0.1856, -0.5131), (0.09651, -0.2133, -0.5275), (-0.1611, -0.1895, -0.5144), (-0.1529, -0.1932, -0.5156), (-0.1277, -0.2031, -0.5191), (-0.1191, -0.206, -0.5201), (-0.1017, -0.2113, -0.522), (-0.09295, -0.2136, -0.5229), (-0.01185, -0.225, -0.5281), (-0.06625, -0.2193, -0.5252), (-0.05726, -0.2208, -0.5258), (-0.02097, -0.2246, -0.5278), (-0.04822, -0.2221, -0.5264), (-0.1369, 0.1982, -0.4682), (-0.03916, -0.2231, -0.5269), (-0.1381, 0.1948, -0.4689), (-0.1393, 0.1914, -0.4696), (-0.03007, -0.224, -0.5274), (-0.1404, 0.188, -0.4703), (-0.1414, 0.1845, -0.471), (-0.1408, 0.1062, -0.4862), (-0.002735, -0.2252, -0.5284), (-0.1397, 0.1027, -0.4869), (0.00638, -0.2252, -0.5286), (0.01549, -0.225, -0.5288), (-0.1386, 0.09927, -0.4875), (0.0246, -0.2245, -0.5289), (-0.1374, 0.09586, -0.4882), (0.03369, -0.2239, -0.5289), (-0.1361, 0.09249, -0.4888), (0.04276, -0.223, -0.5289), (-0.1347, 0.08914, -0.4895), (0.05181, -0.2219, -0.5288), (-0.1332, 0.08583, -0.4901), (-0.1316, 0.08256, -0.4907), (0.06083, -0.2206, -0.5286), (0.06981, -0.2191, -0.5284), (-0.13, 0.07933, -0.4913), (0.07876, -0.2173, -0.5282), (-0.1283, 0.07613, -0.4919), (0.08766, -0.2154, -0.5279), (-0.1265, 0.07298, -0.4925), (-0.1246, 0.06987, -0.4931), (-0.1227, 0.06681, -0.4937), (-0.1207, 0.06379, -0.4942), (0.114, -0.2084, -0.5265), (0.1227, -0.2056, -0.5259), (-0.1186, 0.06082, -0.4948), (0.1313, -0.2026, -0.5253), (-0.1164, 0.05791, -0.4953), (-0.1142, 0.05504, -0.4958), (0.1398, -0.1995, -0.5246), (0.1482, -0.1961, -0.5239), (-0.1119, 0.05223, -0.4964), (0.1566, -0.1925, -0.5231), (-0.1095, 0.04948, -0.4969), (0.1649, -0.1888, -0.5222), (-0.107, 0.04679, -0.4974), (0.173, -0.1848, -0.5213), (-0.1045, 0.04415, -0.4978), (-0.102, 0.04158, -0.4983), (-0.09931, 0.03907, -0.4988), (0.189, -0.1764, -0.5193), (-0.09661, 0.03662, -0.4992), (0.1969, -0.1719, -0.5183), (0.2046, -0.1672, -0.5171), (-0.09385, 0.03424, -0.4996), (-0.09103, 0.03193, -0.5001), (-0.08815, 0.02968, -0.5005), (-0.08522, 0.02751, -0.5008), (0.2343, -0.1466, -0.5121), (-0.08224, 0.0254, -0.5012), (0.2414, -0.1411, -0.5107), (-0.0792, 0.02337, -0.5016), (-0.07612, 0.02141, -0.5019), (-0.07299, 0.01953, -0.5022), (0.2618, -0.1234, -0.5062), (-0.06981, 0.01772, -0.5025), (-0.06659, 0.01599, -0.5028), (0.2682, -0.1172, -0.5046), (-0.06332, 0.01434, -0.5031), (-0.06002, 0.01277, -0.5034), (-0.05668, 0.01127, -0.5036), (-0.0533, 0.009861, -0.5039), (-0.04989, 0.008531, -0.5041), (0.2983, -0.08393, -0.4959), (0.3038, -0.07686, -0.4941), (-0.04645, 0.007283, -0.5043), (-0.04298, 0.006118, -0.5044), (0.3091, -0.06966, -0.4922), (-0.03948, 0.005038, -0.5046), (0.3142, -0.06234, -0.4902), (-0.03595, 0.004042, -0.5047), (0.3192, -0.0549, -0.4883), (-0.0324, 0.003132, -0.5049), (-0.1446, -0.1967, -0.5168), (-0.1362, -0.2, -0.518), (0.341, -0.01618, -0.4779), (-0.1105, -0.2088, -0.5211), (0.3484, -5.621e-05, -0.4735), (0.3517, 0.008122, -0.4713), (-0.0841, -0.2157, -0.5237), (0.3549, 0.01637, -0.469), (0.3578, 0.02469, -0.4668), (-0.0752, -0.2176, -0.5245), (0.3653, 0.05, -0.4598), (0.3674, 0.05854, -0.4574), (0.3709, 0.07577, -0.4527), (0.3724, 0.08444, -0.4503), (0.3745, 0.1019, -0.4454), (-0.3275, 0.2986, -0.3726), (0.3753, 0.1107, -0.4429), (-0.3316, 0.2907, -0.3747), (-0.3356, 0.2827, -0.3769), (-0.3393, 0.2746, -0.3791), (0.6782, -0.03782, -0.4923), (-0.1423, 0.181, -0.4717), (-0.3429, 0.2664, -0.3813), (0.585, -0.2419, -0.5476), (-0.1431, 0.1775, -0.4723), (0.5227, -0.335, -0.5723), (-0.1438, 0.174, -0.473), (-0.1445, 0.1704, -0.4737), (0.3928, -0.4395, -0.5986), (0.3397, -0.4751, -0.6073), (-0.3462, 0.2581, -0.3835), (0.2841, -0.5041, -0.6141), (-0.145, 0.1669, -0.4744), (0.2209, -0.5261, -0.6188), (0.1428, -0.5412, -0.6211), (-0.1455, 0.1633, -0.4751), (0.06456, -0.5564, -0.6235), (-0.1459, 0.1597, -0.4759), (-0.03639, -0.5776, -0.627), (-0.3522, 0.2413, -0.3881), (-0.1461, 0.1561, -0.4766), (-0.1302, -0.599, -0.6307), (-0.1463, 0.1525, -0.4773), (-0.2366, -0.6229, -0.6349), (-0.1441, 0.1202, -0.4835), (-0.3116, -0.6401, -0.6378), (-0.1434, 0.1167, -0.4842), (-0.3922, -0.6569, -0.6406), (-0.1426, 0.1131, -0.4849), (-0.1417, 0.1096, -0.4856), (-0.5278, -0.6883, -0.6461), (-0.5921, -0.7026, -0.6486), (-0.1456, 0.1309, -0.4815), (-0.1452, 0.1273, -0.4822), (-0.6551, -0.716, -0.6508), (-0.1447, 0.1238, -0.4828), (-0.1464, 0.1489, -0.478), (-0.1464, 0.1417, -0.4794), (-0.1462, 0.1381, -0.4801), (-0.146, 0.1345, -0.4808), (-0.1465, 0.1453, -0.4787), (-0.9821, -0.4239, -0.5603), (-0.3616, 0.2071, -0.3976), (-0.3634, 0.1984, -0.4), (-0.9351, -0.2464, -0.5114), (-0.365, 0.1897, -0.4024), (-0.9048, -0.1883, -0.4957), (-0.8757, -0.1298, -0.48), (-0.8451, -0.06855, -0.4634), (-0.3598, 0.04928, -0.4421), (-0.7537, 0.1149, -0.4139), (0.3758, 0.1194, -0.4405), (-0.3636, 0.06654, -0.4372), (0.3762, 0.1282, -0.438), (0.3763, 0.137, -0.4355), (-0.3618, 0.05788, -0.4397), (0.3761, 0.1458, -0.433), (-0.3691, 0.1545, -0.4122), (-0.3676, 0.09273, -0.4297), (0.3744, 0.1722, -0.4255), (-0.3696, 0.1457, -0.4147), (-0.3698, 0.1368, -0.4172), (-0.3692, 0.1103, -0.4247), (0.3707, 0.1983, -0.4181), (-0.3685, 0.1015, -0.4272), (0.3671, 0.2156, -0.4131), (0.3626, 0.2327, -0.4082), (-0.3281, -0.03307, -0.4661), (0.3543, 0.2578, -0.4009), (0.3477, 0.2742, -0.3961), (-0.3433, -0.00108, -0.4567), (0.3441, 0.2823, -0.3937), (-0.3398, -0.009213, -0.4591), (0.332, 0.306, -0.3868), (-0.2007, -0.168, -0.5074), (0.3181, 0.3287, -0.38), (-0.2303, -0.1475, -0.5009), (-0.2373, -0.142, -0.4991), (0.3079, 0.3433, -0.3756), (-0.251, -0.1304, -0.4955), (0.297, 0.3574, -0.3714), (0.2853, 0.371, -0.3672), (0.273, 0.384, -0.3633), (0.2666, 0.3903, -0.3613), (-0.2576, -0.1243, -0.4936), (-0.2883, -0.09188, -0.4837), (0.26, 0.3964, -0.3595), (-0.3046, -0.07073, -0.4774), (-0.2993, -0.07791, -0.4795), (0.2322, 0.4193, -0.3523), (-0.3146, -0.05601, -0.473), (0.2174, 0.4297, -0.349), (-0.3097, -0.06343, -0.4752), (0.2021, 0.4394, -0.3459), (0.1943, 0.444, -0.3444), (0.1864, 0.4484, -0.343), (0.1701, 0.4566, -0.3403), (-0.1773, -0.1815, -0.5117), (-0.193, -0.1727, -0.5089), (0.369, 0.207, -0.4156), (0.3721, 0.1897, -0.4206), (0.3734, 0.1809, -0.4231), (0.1192, 0.4764, -0.3334), (0.3752, 0.1634, -0.428), (0.1104, 0.479, -0.3325), (0.3758, 0.1546, -0.4305), (0.1016, 0.4814, -0.3316), (0.08376, 0.4856, -0.33), (0.07476, 0.4873, -0.3292), (0.06572, 0.4889, -0.3286), (0.3736, 0.09314, -0.4478), (0.03838, 0.4922, -0.327), (0.3693, 0.06713, -0.4551), (0.01084, 0.4935, -0.3259), (0.3573, 0.2495, -0.4033), (0.3601, 0.2411, -0.4057), (-0.01674, 0.4929, -0.3254), (0.365, 0.2242, -0.4107), (-0.03509, 0.4914, -0.3254), (0.3631, 0.04151, -0.4621), (0.3605, 0.03307, -0.4645), (-0.08044, 0.4839, -0.3264), (0.3362, 0.2982, -0.3891), (-0.1071, 0.4768, -0.3277), (0.3402, 0.2903, -0.3914), (-0.1158, 0.4741, -0.3283), (-0.1331, 0.4679, -0.3296), (0.3511, 0.266, -0.3985), (0.3448, -0.008158, -0.4757), (-0.1748, 0.4489, -0.3339), (0.3371, -0.02411, -0.48), (0.3329, -0.03196, -0.4821), (0.1279, 0.4736, -0.3344), (0.1365, 0.4706, -0.3355), (-0.1986, 0.4353, -0.3372), (0.1451, 0.4674, -0.3366), (-0.2063, 0.4303, -0.3384), (0.1535, 0.464, -0.3378), (0.1619, 0.4604, -0.339), (-0.2212, 0.4199, -0.341), (-0.2285, 0.4145, -0.3423), (0.1783, 0.4526, -0.3416), (-0.2427, 0.403, -0.3452), (0.2098, 0.4346, -0.3474), (-0.2691, 0.3782, -0.3515), (0.2249, 0.4246, -0.3506), (-0.2813, 0.3649, -0.355), (0.2394, 0.4138, -0.354), (-0.2872, 0.3581, -0.3568), (0.2464, 0.4082, -0.3558), (0.2533, 0.4024, -0.3576), (-0.2984, 0.3439, -0.3605), (-0.3037, 0.3367, -0.3624), (-0.3138, 0.3218, -0.3664), (0.2792, 0.3776, -0.3652), (-0.3186, 0.3142, -0.3684), (-0.3231, 0.3065, -0.3705), (0.2912, 0.3643, -0.3693), (0.3025, 0.3505, -0.3735), (0.3131, 0.3361, -0.3778), (0.3229, 0.3213, -0.3822), (-0.3493, 0.2498, -0.3858), (0.3276, 0.3137, -0.3845), (0.124, 0.2302, -0.457), (-0.3549, 0.2329, -0.3904), (0.1261, 0.2272, -0.4576), (-0.3574, 0.2243, -0.3928), (0.1281, 0.2242, -0.4581), (-0.3596, 0.2157, -0.3952), (0.1301, 0.2211, -0.4587), (0.1319, 0.218, -0.4593), (0.1337, 0.2149, -0.4599), (0.1354, 0.2117, -0.4605), (-0.3664, 0.1809, -0.4048), (0.1371, 0.2084, -0.4611), (-0.3675, 0.1721, -0.4073), (0.1386, 0.2052, -0.4617), (-0.3684, 0.1633, -0.4097), (0.1401, 0.2019, -0.4624), (-0.6717, 0.2793, -0.3695), (0.1415, 0.1985, -0.463), (0.1428, 0.1952, -0.4637), (0.144, 0.1918, -0.4643), (0.1451, 0.1883, -0.465), (0.1462, 0.1849, -0.4657), (0.1471, 0.1814, -0.4663), (0.148, 0.1779, -0.467), (0.1488, 0.1744, -0.4677), (0.1495, 0.1708, -0.4684), (-0.4592, 0.6688, -0.2649), (0.1501, 0.1673, -0.4691), (-0.4199, 0.6973, -0.2578), (0.1506, 0.1637, -0.4698), (-0.3711, 0.7138, -0.2543), (0.1511, 0.1601, -0.4705), (0.1514, 0.1565, -0.4712), (0.1517, 0.153, -0.4719), (0.1518, 0.1494, -0.4727), (0.1519, 0.1458, -0.4734), (0.1519, 0.1422, -0.4741), (0.1518, 0.1386, -0.4748), (0.1516, 0.135, -0.4755), (0.1513, 0.1314, -0.4763), (0.1509, 0.1278, -0.477), (0.3909, 0.6888, -0.2802), (0.1505, 0.1242, -0.4777), (0.4516, 0.6422, -0.2948), (0.1499, 0.1207, -0.4784), (0.1493, 0.1171, -0.4792), (0.5586, 0.5345, -0.3278), (0.1485, 0.1136, -0.4799), (0.1477, 0.1101, -0.4806), (0.1468, 0.1066, -0.4813), (0.6546, 0.3656, -0.3779), (0.1458, 0.1032, -0.482), (0.6741, 0.3165, -0.3922), (0.1448, 0.09974, -0.4827), (0.1436, 0.09634, -0.4834), (0.1423, 0.09296, -0.4841), (0.7033, 0.1555, -0.4384), (0.141, 0.08962, -0.4848), (0.1396, 0.08631, -0.4855), (0.1381, 0.08303, -0.4862), (0.1365, 0.0798, -0.4869), (0.1349, 0.0766, -0.4875), (0.1331, 0.07344, -0.4882), (0.1313, 0.07033, -0.4889), (0.1294, 0.06726, -0.4895), (0.1274, 0.06424, -0.4902), (0.1254, 0.06127, -0.4908), (0.3285, -0.03971, -0.4842), (0.3239, -0.04736, -0.4863), (0.2926, -0.09087, -0.4978), (0.2868, -0.09767, -0.4995), (0.2808, -0.1043, -0.5013), (0.2746, -0.1108, -0.503), (0.2551, -0.1295, -0.5077), (0.02003, 0.4933, -0.3262), (0.001645, 0.4936, -0.3257), (0.02921, 0.4928, -0.3266), (-0.007552, 0.4934, -0.3255), (-0.02592, 0.4923, -0.3253), (0.04752, 0.4913, -0.3274), (0.05664, 0.4902, -0.328), (0.09271, 0.4836, -0.3307), (0.008858, 0.2921, -0.4469), (-0.00578, 0.2921, -0.4472), (-0.009432, 0.2919, -0.4473), (-0.01308, 0.2915, -0.4475), (-0.002122, 0.2922, -0.4471), (-0.01671, 0.2911, -0.4476), (0.001538, 0.2923, -0.447), (-0.02034, 0.2907, -0.4478), (0.005199, 0.2922, -0.447), (-0.02395, 0.2901, -0.448), (-0.02754, 0.2894, -0.4482), (0.01251, 0.2919, -0.4469), (-0.03112, 0.2887, -0.4484), (0.01616, 0.2916, -0.4469), (0.0198, 0.2912, -0.4469), (0.02344, 0.2907, -0.4469), (0.02706, 0.2901, -0.447), (0.03066, 0.2895, -0.447), (0.03425, 0.2887, -0.4471), (0.03782, 0.2879, -0.4472), (0.04136, 0.287, -0.4473), (0.04489, 0.286, -0.4475), (0.04839, 0.2849, -0.4476), (0.05186, 0.2837, -0.4478), (0.0553, 0.2825, -0.4479), (0.05871, 0.2812, -0.4481), (0.06209, 0.2797, -0.4484), (0.06543, 0.2783, -0.4486), (0.06873, 0.2767, -0.4488), (0.07199, 0.275, -0.4491), (0.07522, 0.2733, -0.4494), (0.07839, 0.2715, -0.4497), (0.08153, 0.2696, -0.45), (0.08461, 0.2676, -0.4503), (0.08765, 0.2656, -0.4507), (0.09063, 0.2635, -0.451), (0.09356, 0.2613, -0.4514), (0.09644, 0.2591, -0.4518), (0.09926, 0.2568, -0.4522), (0.102, 0.2544, -0.4526), (0.1047, 0.2519, -0.4531), (0.1074, 0.2494, -0.4535), (0.1099, 0.2468, -0.454), (0.1125, 0.2442, -0.4545), (0.1149, 0.2415, -0.455), (0.1173, 0.2388, -0.4555), (0.1196, 0.236, -0.456), (0.1218, 0.2331, -0.4565), (0.1233, 0.05835, -0.4914), (0.1211, 0.05549, -0.492), (0.1188, 0.05267, -0.4927), (0.1165, 0.04992, -0.4932), (0.1141, 0.04722, -0.4938), (0.1116, 0.04458, -0.4944), (0.109, 0.042, -0.495), (0.1064, 0.03948, -0.4955), (0.1038, 0.03703, -0.4961), (0.1011, 0.03464, -0.4966), (0.09827, 0.03232, -0.4971), (0.09543, 0.03006, -0.4976), (0.09253, 0.02788, -0.4981), (0.08958, 0.02577, -0.4986), (0.08658, 0.02373, -0.4991), (0.08353, 0.02176, -0.4995), (0.08042, 0.01987, -0.4999), (-0.04422, 0.4904, -0.3254), (-0.05334, 0.4891, -0.3256), (-0.06241, 0.4876, -0.3258), (-0.07145, 0.4859, -0.326), (-0.08938, 0.4818, -0.3268), (-0.09827, 0.4794, -0.3272), (-0.1245, 0.4711, -0.3289), (-0.1417, 0.4645, -0.3303), (-0.1501, 0.4609, -0.3311), (-0.1584, 0.4571, -0.332), (-0.03467, 0.2878, -0.4486), (-0.0382, 0.2869, -0.4489), (-0.04171, 0.2859, -0.4491), (-0.04519, 0.2848, -0.4494), (-0.04864, 0.2836, -0.4497), (-0.05207, 0.2824, -0.45), (-0.05545, 0.281, -0.4503), (-0.05881, 0.2796, -0.4507), (-0.06212, 0.2781, -0.451), (-0.0654, 0.2765, -0.4514), (-0.06864, 0.2749, -0.4518), (-0.07183, 0.2731, -0.4522), (-0.07498, 0.2713, -0.4526), (-0.07808, 0.2694, -0.4531), (-0.08113, 0.2674, -0.4535), (-0.08414, 0.2654, -0.454), (-0.08709, 0.2633, -0.4544), (-0.08998, 0.2611, -0.4549), (-0.09282, 0.2589, -0.4554), (-0.09561, 0.2565, -0.4559), (-0.09833, 0.2541, -0.4565), (-0.101, 0.2517, -0.457), (-0.1036, 0.2492, -0.4575), (-0.1061, 0.2466, -0.4581), (-0.1086, 0.2439, -0.4587), (-0.111, 0.2412, -0.4592), (-0.1133, 0.2385, -0.4598), (-0.1156, 0.2357, -0.4604), (-0.1178, 0.2328, -0.461), (-0.1199, 0.2299, -0.4617), (-0.122, 0.2269, -0.4623), (-0.1239, 0.2239, -0.4629), (-0.1258, 0.2208, -0.4636), (-0.1277, 0.2177, -0.4642), (-0.1294, 0.2146, -0.4649), (-0.1311, 0.2114, -0.4655), (-0.1326, 0.2081, -0.4662), (-0.1341, 0.2048, -0.4669), (-0.1356, 0.2015, -0.4675), (-0.1667, 0.4531, -0.3329), (-0.1829, 0.4446, -0.3349), (-0.1908, 0.44, -0.336), (-0.2138, 0.4252, -0.3396), (-0.2357, 0.4088, -0.3437), (-0.2495, 0.3971, -0.3467), (-0.2562, 0.3909, -0.3483), (-0.2627, 0.3847, -0.3499), (-0.2753, 0.3717, -0.3532), (-0.2929, 0.3511, -0.3586), (-0.3089, 0.3293, -0.3644)], [], [(64, 65, 1098, 108), (38, 39, 1059, 1057), (12, 13, 1247, 1245), (65, 66, 1100, 1098), (39, 40, 99, 1059), (13, 14, 82, 1247), (66, 67, 1101, 1100), (40, 41, 1062, 99), (14, 15, 83, 82), (67, 68, 1102, 1101), (41, 42, 1063, 1062), (15, 16, 84, 83), (68, 69, 109, 1102), (42, 43, 1065, 1063), (16, 17, 85, 84), (69, 70, 110, 109), (43, 44, 1067, 1065), (17, 18, 86, 85), (70, 71, 1104, 110), (44, 45, 1068, 1067), (18, 19, 87, 86), (71, 0, 72, 1104), (45, 46, 1070, 1068), (19, 20, 88, 87), (46, 47, 1072, 1070), (20, 21, 89, 88), (47, 48, 1075, 1072), (21, 22, 90, 89), (48, 49, 1077, 1075), (22, 23, 1258, 90), (49, 50, 1079, 1077), (23, 24, 1260, 1258), (50, 51, 1081, 1079), (24, 25, 91, 1260), (51, 52, 100, 1081), (25, 26, 1263, 91), (52, 53, 1084, 100), (26, 27, 92, 1263), (0, 1, 73, 72), (53, 54, 1085, 1084), (27, 28, 93, 92), (1, 2, 1233, 73), (54, 55, 1088, 1085), (28, 29, 1267, 93), (2, 3, 74, 1233), (55, 56, 101, 1088), (29, 30, 1269, 1267), (3, 4, 75, 74), (56, 57, 102, 101), (30, 31, 94, 1269), (4, 5, 76, 75), (57, 58, 103, 102), (31, 32, 95, 94), (5, 6, 77, 76), (58, 59, 104, 103), (32, 33, 1273, 95), (6, 7, 78, 77), (59, 60, 105, 104), (33, 34, 96, 1273), (7, 8, 79, 78), (60, 61, 106, 105), (34, 35, 97, 96), (8, 9, 80, 79), (61, 62, 1095, 106), (35, 36, 1054, 97), (9, 10, 81, 80), (62, 63, 107, 1095), (36, 37, 98, 1054), (10, 11, 1243, 81), (63, 64, 108, 107), (37, 38, 1057, 98), (11, 12, 1245, 1243), (72, 73, 1111, 1114, 1115, 883, 884, 1116, 1118, 1112, 886, 887, 1106, 1109, 1103, 889, 891, 893, 895, 897, 1124, 1126, 901, 903, 1121, 906, 908, 1144, 1146, 1141, 1142, 914, 1139, 916, 918, 920, 922, 1138, 1133, 928, 1131, 1130, 932, 934, 935, 1128, 1152, 937, 1151, 939, 941, 942, 1034, 1035, 943, 944, 1037, 945, 946, 1040, 1043, 948, 949, 951, 953, 956, 950, 947, 960, 962, 963, 965, 967, 969, 971, 974, 975, 977, 979, 940, 938, 984, 985, 987, 990, 991, 993, 995, 997, 885, 1001, 1003, 1004, 882, 881, 880, 1009, 1011, 879, 1290, 1015, 1018, 1289, 1288, 1287, 1286, 1024, 1025, 1028, 1030, 1032, 1285, 1284, 1185, 1184, 1036, 1182, 1038, 1039, 1041, 1042, 1174, 1173, 1044, 1045, 1166, 1046, 1047, 1164, 1048, 1050, 96, 97, 1054, 98, 1057, 1059, 99, 1062, 1063, 1065, 1067, 1068, 1070, 1072, 1075, 1077, 1079, 1081, 100, 1084, 1085, 1088, 101, 102, 103, 104, 105, 106, 1095, 107, 108, 1098, 1100, 1101, 1102, 109, 110, 1104), (0, 71, 70, 69, 68, 67, 66, 65, 64, 63, 62, 61, 60, 59, 58, 57, 56, 55, 54, 53, 52, 51, 50, 49, 48, 47, 46, 45, 44, 43, 42, 41, 40, 39, 38, 37, 36, 35, 34, 33, 32, 31, 30, 29, 28, 27, 26, 25, 24, 23, 22, 21, 20, 19, 18, 17, 16, 15, 14, 13, 12, 11, 10, 9, 8, 7, 6, 5, 4, 3, 2, 1), (317, 316, 572, 573), (530, 529, 989, 988), (213, 212, 468, 469), (352, 351, 607, 608), (248, 247, 503, 504), (144, 143, 399, 400), (283, 282, 538, 539), (179, 178, 434, 435), (318, 317, 573, 574), (214, 213, 469, 470), (353, 352, 608, 609), (249, 248, 504, 505), (145, 144, 400, 401), (284, 283, 539, 540), (180, 179, 435, 436), (319, 318, 574, 575), (215, 214, 470, 471), (354, 353, 609, 610), (250, 249, 505, 506), (146, 145, 401, 402), (285, 284, 540, 541), (181, 180, 436, 437), (320, 319, 575, 576), (112, 111, 367, 368), (216, 215, 471, 472), (355, 354, 610, 611), (251, 250, 506, 507), (147, 146, 402, 403), (286, 285, 541, 542), (182, 181, 437, 438), (321, 320, 576, 577), (217, 216, 472, 473), (356, 355, 611, 612), (113, 112, 368, 369), (252, 251, 507, 508), (148, 147, 403, 404), (287, 286, 542, 543), (183, 182, 438, 439), (322, 321, 577, 578), (218, 217, 473, 474), (357, 356, 612, 613), (114, 113, 369, 370), (253, 252, 508, 509), (149, 148, 404, 405), (288, 287, 543, 544), (184, 183, 439, 440), (323, 322, 578, 579), (219, 218, 474, 475), (358, 357, 613, 614), (115, 114, 370, 371), (254, 253, 509, 510), (150, 149, 405, 406), (289, 288, 544, 545), (185, 184, 440, 441), (324, 323, 579, 580), (220, 219, 475, 476), (359, 358, 614, 615), (116, 115, 371, 372), (255, 254, 510, 511), (151, 150, 406, 407), (290, 289, 545, 546), (186, 185, 441, 442), (325, 324, 580, 581), (221, 220, 476, 477), (360, 359, 615, 616), (117, 116, 372, 373), (256, 255, 511, 512), (152, 151, 407, 408), (291, 290, 546, 547), (187, 186, 442, 443), (326, 325, 581, 582), (222, 221, 477, 478), (361, 360, 616, 617), (118, 117, 373, 374), (257, 256, 512, 513), (153, 152, 408, 409), (292, 291, 547, 548), (188, 187, 443, 444), (327, 326, 582, 583), (223, 222, 478, 479), (362, 361, 617, 618), (119, 118, 374, 375), (258, 257, 513, 514), (154, 153, 409, 410), (293, 292, 548, 549), (189, 188, 444, 445), (328, 327, 583, 584), (224, 223, 479, 480), (363, 362, 618, 619), (120, 119, 375, 376), (259, 258, 514, 515), (155, 154, 410, 411), (294, 293, 549, 550), (190, 189, 445, 446), (329, 328, 584, 585), (225, 224, 480, 481), (364, 363, 619, 620), (121, 120, 376, 377), (260, 259, 515, 516), (156, 155, 411, 412), (295, 294, 550, 551), (191, 190, 446, 447), (330, 329, 585, 586), (226, 225, 481, 482), (365, 364, 620, 621), (122, 121, 377, 378), (261, 260, 516, 517), (157, 156, 412, 413), (296, 295, 551, 552), (192, 191, 447, 448), (331, 330, 586, 587), (227, 226, 482, 483), (366, 365, 621, 622), (123, 122, 378, 379), (262, 261, 517, 518), (158, 157, 413, 414), (297, 296, 552, 553), (193, 192, 448, 449), (332, 331, 587, 588), (228, 227, 483, 484), (111, 366, 622, 367), (124, 123, 379, 380), (263, 262, 518, 519), (159, 158, 414, 415), (298, 297, 553, 554), (194, 193, 449, 450), (333, 332, 588, 589), (229, 228, 484, 485), (125, 124, 380, 381), (264, 263, 519, 520), (160, 159, 415, 416), (299, 298, 554, 555), (195, 194, 450, 451), (334, 333, 589, 590), (230, 229, 485, 486), (126, 125, 381, 382), (265, 264, 520, 521), (161, 160, 416, 417), (300, 299, 555, 556), (196, 195, 451, 452), (335, 334, 590, 591), (231, 230, 486, 487), (127, 126, 382, 383), (266, 265, 521, 522), (162, 161, 417, 418), (301, 300, 556, 557), (197, 196, 452, 453), (336, 335, 591, 592), (232, 231, 487, 488), (128, 127, 383, 384), (267, 266, 522, 523), (163, 162, 418, 419), (302, 301, 557, 558), (198, 197, 453, 454), (337, 336, 592, 593), (233, 232, 488, 489), (129, 128, 384, 385), (268, 267, 523, 524), (164, 163, 419, 420), (303, 302, 558, 559), (199, 198, 454, 455), (338, 337, 593, 594), (234, 233, 489, 490), (130, 129, 385, 386), (269, 268, 524, 525), (165, 164, 420, 421), (304, 303, 559, 560), (200, 199, 455, 456), (339, 338, 594, 595), (235, 234, 490, 491), (131, 130, 386, 387), (270, 269, 525, 526), (166, 165, 421, 422), (305, 304, 560, 561), (201, 200, 456, 457), (340, 339, 595, 596), (236, 235, 491, 492), (132, 131, 387, 388), (271, 270, 526, 527), (167, 166, 422, 423), (306, 305, 561, 562), (202, 201, 457, 458), (341, 340, 596, 597), (237, 236, 492, 493), (133, 132, 388, 389), (272, 271, 527, 528), (168, 167, 423, 424), (307, 306, 562, 563), (203, 202, 458, 459), (342, 341, 597, 598), (238, 237, 493, 494), (134, 133, 389, 390), (273, 272, 528, 529), (169, 168, 424, 425), (308, 307, 563, 564), (204, 203, 459, 460), (343, 342, 598, 599), (239, 238, 494, 495), (135, 134, 390, 391), (274, 273, 529, 530), (170, 169, 425, 426), (309, 308, 564, 565), (205, 204, 460, 461), (344, 343, 599, 600), (240, 239, 495, 496), (136, 135, 391, 392), (275, 274, 530, 531), (171, 170, 426, 427), (310, 309, 565, 566), (206, 205, 461, 462), (345, 344, 600, 601), (241, 240, 496, 497), (137, 136, 392, 393), (276, 275, 531, 532), (172, 171, 427, 428), (311, 310, 566, 567), (207, 206, 462, 463), (346, 345, 601, 602), (242, 241, 497, 498), (138, 137, 393, 394), (277, 276, 532, 533), (173, 172, 428, 429), (312, 311, 567, 568), (208, 207, 463, 464), (347, 346, 602, 603), (243, 242, 498, 499), (139, 138, 394, 395), (278, 277, 533, 534), (174, 173, 429, 430), (313, 312, 568, 569), (209, 208, 464, 465), (348, 347, 603, 604), (244, 243, 499, 500), (140, 139, 395, 396), (279, 278, 534, 535), (175, 174, 430, 431), (314, 313, 569, 570), (210, 209, 465, 466), (349, 348, 604, 605), (245, 244, 500, 501), (141, 140, 396, 397), (280, 279, 535, 536), (176, 175, 431, 432), (315, 314, 570, 571), (211, 210, 466, 467), (350, 349, 605, 606), (246, 245, 501, 502), (142, 141, 397, 398), (281, 280, 536, 537), (177, 176, 432, 433), (316, 315, 571, 572), (212, 211, 467, 468), (351, 350, 606, 607), (247, 246, 502, 503), (143, 142, 398, 399), (282, 281, 537, 538), (178, 177, 433, 434), (624, 623, 878, 877, 876, 875, 874, 873, 872, 871, 870, 869, 868, 867, 866, 865, 864, 863, 862, 861, 860, 859, 858, 857, 856, 855, 854, 853, 852, 851, 850, 849, 848, 847, 846, 845, 844, 843, 842, 841, 840, 839, 838, 837, 836, 835, 834, 833, 832, 831, 830, 829, 828, 827, 826, 825, 824, 823, 822, 821, 820, 819, 818, 817, 816, 815, 814, 813, 812, 811, 810, 809, 808, 807, 806, 805, 804, 803, 802, 801, 800, 799, 798, 797, 796, 795, 794, 793, 792, 791, 790, 789, 788, 787, 786, 785, 784, 783, 782, 781, 780, 779, 778, 777, 776, 775, 774, 773, 772, 771, 770, 769, 768, 767, 766, 765, 764, 763, 762, 761, 760, 759, 758, 757, 756, 755, 754, 753, 752, 751, 750, 749, 748, 747, 746, 745, 744, 743, 742, 741, 740, 739, 738, 737, 736, 735, 734, 733, 732, 731, 730, 729, 728, 727, 726, 725, 724, 723, 722, 721, 720, 719, 718, 717, 716, 715, 714, 713, 712, 711, 710, 709, 708, 707, 706, 705, 704, 703, 702, 701, 700, 699, 698, 697, 696, 695, 694, 693, 692, 691, 690, 689, 688, 687, 686, 685, 684, 683, 682, 681, 680, 679, 678, 677, 676, 675, 674, 673, 672, 671, 670, 669, 668, 667, 666, 665, 664, 663, 662, 661, 660, 659, 658, 657, 656, 655, 654, 653, 652, 651, 650, 649, 648, 647, 646, 645, 644, 643, 642, 641, 640, 639, 638, 637, 636, 635, 634, 633, 632, 631, 630, 629, 628, 627, 626, 625), (426, 425, 1249, 1250), (531, 530, 988, 986), (427, 426, 1250, 1251), (532, 531, 986, 983), (428, 427, 1251, 1252), (533, 532, 983, 982), (429, 428, 1252, 1253), (534, 533, 982, 981), (430, 429, 1253, 1254), (535, 534, 981, 980), (431, 430, 1254, 1255), (536, 535, 980, 978), (432, 431, 1255, 1256), (537, 536, 978, 976), (433, 432, 1256, 1257), (538, 537, 976, 973), (434, 433, 1257, 1259), (539, 538, 973, 972), (435, 434, 1259, 1261), (540, 539, 972, 970), (436, 435, 1261, 1262), (541, 540, 970, 968), (437, 436, 1262, 1264), (542, 541, 968, 966), (438, 437, 1264, 1265), (543, 542, 966, 964), (439, 438, 1265, 1266), (544, 543, 964, 961), (440, 439, 1266, 1268), (545, 544, 961, 959), (441, 440, 1268, 1270), (546, 545, 959, 1083), (442, 441, 1270, 1271), (547, 546, 1083, 1082), (443, 442, 1271, 1272), (548, 547, 1082, 1080), (444, 443, 1272, 1274), (549, 548, 1080, 1078), (445, 444, 1274, 1275), (550, 549, 1078, 1089), (446, 445, 1275, 1276), (551, 550, 1089, 1087), (447, 446, 1276, 1277), (552, 551, 1087, 1086), (448, 447, 1277, 1278), (553, 552, 1086, 1093), (449, 448, 1278, 1279), (554, 553, 1093, 1092), (450, 449, 1279, 1280), (555, 554, 1092, 1091), (451, 450, 1280, 1281), (556, 555, 1091, 1094), (452, 451, 1281, 1282), (557, 556, 1094, 1090), (453, 452, 1282, 1283), (558, 557, 1090, 1076), (454, 453, 1283, 1347), (559, 558, 1076, 1074), (455, 454, 1347, 1348), (560, 559, 1074, 1071), (456, 455, 1348, 1349), (561, 560, 1071, 1069), (457, 456, 1349, 1350), (562, 561, 1069, 1066), (458, 457, 1350, 1351), (563, 562, 1066, 1061), (459, 458, 1351, 1352), (564, 563, 1061, 1060), (460, 459, 1352, 1353), (565, 564, 1060, 1058), (461, 460, 1353, 1354), (566, 565, 1058, 1055), (462, 461, 1354, 1355), (567, 566, 1055, 958), (463, 462, 1355, 1356), (568, 567, 958, 957), (464, 463, 1356, 1357), (569, 568, 957, 955), (465, 464, 1357, 1358), (570, 569, 955, 954), (466, 465, 1358, 1359), (571, 570, 954, 952), (467, 466, 1359, 1360), (572, 571, 952, 1412), (468, 467, 1360, 1361), (573, 572, 1412, 1411), (469, 468, 1361, 1362), (574, 573, 1411, 1410), (470, 469, 1362, 1363), (575, 574, 1410, 1409), (471, 470, 1363, 888), (576, 575, 1409, 1408), (472, 471, 888, 890), (368, 367, 1310, 1312), (577, 576, 1408, 1407), (473, 472, 890, 892), (369, 368, 1312, 1313), (578, 577, 1407, 1406), (474, 473, 892, 894), (370, 369, 1313, 1314), (579, 578, 1406, 1405), (475, 474, 894, 896), (371, 370, 1314, 1315), (580, 579, 1405, 1404), (476, 475, 896, 898), (372, 371, 1315, 1316), (581, 580, 1404, 1403), (477, 476, 898, 899), (373, 372, 1316, 1317), (582, 581, 1403, 1402), (478, 477, 899, 902), (374, 373, 1317, 1318), (583, 582, 1402, 1401), (479, 478, 902, 905), (375, 374, 1318, 1319), (584, 583, 1401, 1400), (480, 479, 905, 909), (376, 375, 1319, 1320), (585, 584, 1400, 1399), (481, 480, 909, 911), (377, 376, 1320, 1321), (586, 585, 1399, 1398), (482, 481, 911, 913), (378, 377, 1321, 1322), (587, 586, 1398, 1397), (483, 482, 913, 915), (379, 378, 1322, 1323), (588, 587, 1397, 1396), (484, 483, 915, 917), (380, 379, 1323, 1324), (589, 588, 1396, 1395), (485, 484, 917, 919), (381, 380, 1324, 1325), (590, 589, 1395, 1394), (486, 485, 919, 921), (382, 381, 1325, 1326), (591, 590, 1394, 1393), (487, 486, 921, 923), (383, 382, 1326, 1327), (592, 591, 1393, 1392), (488, 487, 923, 924), (384, 383, 1327, 1328), (593, 592, 1392, 1391), (489, 488, 924, 925), (385, 384, 1328, 1329), (594, 593, 1391, 1390), (490, 489, 925, 936), (386, 385, 1329, 1330), (595, 594, 1390, 1389), (491, 490, 936, 933), (387, 386, 1330, 1331), (596, 595, 1389, 1388), (492, 491, 933, 931), (388, 387, 1331, 1332), (597, 596, 1388, 1387), (493, 492, 931, 930), (389, 388, 1332, 1333), (598, 597, 1387, 1386), (494, 493, 930, 929), (390, 389, 1333, 1334), (599, 598, 1386, 1385), (495, 494, 929, 927), (391, 390, 1334, 1335), (600, 599, 1385, 1384), (496, 495, 927, 926), (392, 391, 1335, 1336), (601, 600, 1384, 1383), (497, 496, 926, 912), (393, 392, 1336, 1337), (602, 601, 1383, 1382), (498, 497, 912, 910), (394, 393, 1337, 1338), (603, 602, 1382, 1381), (499, 498, 910, 907), (395, 394, 1338, 1339), (604, 603, 1381, 1380), (500, 499, 907, 904), (396, 395, 1339, 1340), (605, 604, 1380, 1379), (501, 500, 904, 900), (397, 396, 1340, 1341), (606, 605, 1379, 1378), (502, 501, 900, 1033), (398, 397, 1341, 1342), (607, 606, 1378, 1377), (503, 502, 1033, 1031), (399, 398, 1342, 1343), (608, 607, 1377, 1376), (504, 503, 1031, 1029), (400, 399, 1343, 1344), (609, 608, 1376, 1375), (505, 504, 1029, 1027), (401, 400, 1344, 1345), (610, 609, 1375, 1374), (506, 505, 1027, 1026), (402, 401, 1345, 1346), (611, 610, 1374, 1311), (507, 506, 1026, 1023), (403, 402, 1346, 1217), (612, 611, 1311, 1309), (508, 507, 1023, 1022), (404, 403, 1217, 1219), (613, 612, 1309, 1308), (509, 508, 1022, 1021), (405, 404, 1219, 1221), (614, 613, 1308, 1306), (510, 509, 1021, 1020), (406, 405, 1221, 1223), (615, 614, 1306, 1304), (511, 510, 1020, 1019), (407, 406, 1223, 1224), (616, 615, 1304, 1302), (512, 511, 1019, 1017), (408, 407, 1224, 1225), (617, 616, 1302, 1301), (513, 512, 1017, 1016), (409, 408, 1225, 1226), (618, 617, 1301, 1300), (514, 513, 1016, 1014), (410, 409, 1226, 1228), (619, 618, 1300, 1303), (515, 514, 1014, 1013), (411, 410, 1228, 1230), (620, 619, 1303, 1305), (516, 515, 1013, 1012), (412, 411, 1230, 1232), (621, 620, 1305, 1307), (517, 516, 1012, 1010), (413, 412, 1232, 1234), (622, 621, 1307, 1299), (518, 517, 1010, 1008), (414, 413, 1234, 1235), (367, 622, 1299, 1310), (519, 518, 1008, 1007), (415, 414, 1235, 1236), (520, 519, 1007, 1006), (416, 415, 1236, 1237), (521, 520, 1006, 1005), (417, 416, 1237, 1238), (522, 521, 1005, 1002), (418, 417, 1238, 1239), (523, 522, 1002, 1000), (419, 418, 1239, 1240), (524, 523, 1000, 999), (420, 419, 1240, 1241), (525, 524, 999, 998), (421, 420, 1241, 1242), (526, 525, 998, 996), (422, 421, 1242, 1244), (527, 526, 996, 994), (423, 422, 1244, 1246), (528, 527, 994, 992), (424, 423, 1246, 1248), (529, 528, 992, 989), (425, 424, 1248, 1249), (1211, 1135, 143, 144), (1251, 1250, 682, 683), (1131, 1130, 264, 265), (1355, 1354, 717, 718), (1031, 1033, 758, 759), (1276, 1275, 701, 702), (1372, 1373, 346, 347), (985, 987, 222, 223), (1118, 1112, 296, 297), (1177, 1179, 351, 352), (1291, 1167, 365, 366), (961, 964, 799, 800), (1422, 1205, 326, 327), (908, 1144, 278, 279), (1326, 1325, 637, 638), (879, 1290, 206, 207), (880, 1009, 209, 210), (1224, 1223, 662, 663), (957, 958, 823, 824), (1119, 1171, 162, 163), (958, 1055, 822, 823), (1412, 952, 827, 828), (1034, 1035, 252, 253), (992, 994, 783, 784), (1364, 1365, 358, 359), (1386, 1387, 853, 854), (940, 938, 225, 226), (1157, 1113, 168, 169), (1237, 1236, 671, 672), (1409, 1410, 830, 831), (1038, 1039, 187, 188), (1220, 1222, 310, 311), (1222, 1096, 309, 310), (1165, 1293, 111, 112), (951, 953, 241, 242), (913, 911, 737, 738), (1172, 1364, 359, 360), (1040, 1043, 245, 246), (1378, 1379, 861, 862), (1398, 1399, 841, 842), (1158, 1160, 119, 120), (1116, 1118, 297, 298), (1003, 1004, 213, 214), (1052, 1053, 317, 318), (983, 986, 787, 788), (1213, 1132, 147, 148), (1032, 1285, 194, 195), (1423, 1207, 323, 324), (965, 967, 233, 234), (1163, 1297, 114, 115), (1036, 1182, 189, 190), (1197, 1147, 131, 132), (889, 891, 289, 290), (1125, 1178, 154, 155), (989, 992, 784, 785), (1339, 1338, 650, 651), (974, 975, 229, 230), (1060, 1061, 819, 820), (1105, 1107, 173, 174), (1396, 1397, 843, 844), (890, 888, 727, 728), (963, 965, 234, 235), (948, 949, 243, 244), (1006, 1007, 775, 776), (888, 1363, 726, 727), (907, 910, 754, 755), (1043, 948, 244, 245), (1404, 1405, 835, 836), (1147, 1148, 130, 131), (1030, 1032, 195, 196), (984, 985, 223, 224), (920, 922, 269, 270), (1292, 1294, 363, 364), (1236, 1235, 670, 671), (1120, 1169, 160, 161), (1399, 1400, 840, 841), (1336, 1335, 647, 648), (922, 1138, 268, 269), (936, 925, 745, 746), (1232, 1230, 667, 668), (1094, 1091, 811, 812), (1315, 1314, 626, 627), (1377, 1378, 862, 863), (1419, 1420, 332, 333), (1205, 1206, 325, 326), (1373, 1413, 345, 346), (1132, 1212, 146, 147), (914, 1139, 273, 274), (1253, 1252, 684, 685), (995, 997, 217, 218), (1362, 1361, 724, 725), (1215, 1073, 313, 314), (1156, 1158, 120, 121), (899, 898, 732, 733), (1286, 1024, 199, 200), (1262, 1261, 691, 692), (1411, 1412, 828, 829), (1328, 1327, 639, 640), (1201, 1143, 135, 136), (1112, 886, 295, 296), (1415, 1188, 341, 342), (1183, 1414, 343, 344), (1115, 883, 300, 301), (1356, 1355, 718, 719), (1268, 1266, 695, 696), (1285, 1284, 193, 194), (1301, 1302, 872, 873), (1345, 1344, 656, 657), (1290, 1015, 205, 206), (1155, 1154, 166, 167), (1130, 932, 263, 264), (1221, 1219, 660, 661), (1280, 1279, 705, 706), (942, 1034, 253, 254), (1381, 1382, 858, 859), (1317, 1316, 628, 629), (1264, 1262, 692, 693), (1403, 1404, 836, 837), (917, 915, 739, 740), (1379, 1380, 860, 861), (1320, 1319, 631, 632), (1033, 900, 757, 758), (929, 930, 749, 750), (1048, 1050, 175, 176), (1002, 1005, 777, 778), (926, 927, 751, 752), (1203, 1201, 136, 137), (1352, 1351, 714, 715), (881, 880, 210, 211), (1189, 1187, 123, 124), (1174, 1173, 183, 184), (1055, 1058, 821, 822), (960, 962, 236, 237), (966, 968, 797, 798), (1405, 1406, 834, 835), (1086, 1087, 807, 808), (1329, 1328, 640, 641), (1225, 1224, 663, 664), (1186, 1156, 121, 122), (1275, 1274, 700, 701), (911, 909, 736, 737), (1293, 1291, 366, 111), (1254, 1253, 685, 686), (1187, 1186, 122, 123), (1137, 1140, 139, 140), (1191, 1189, 124, 125), (969, 971, 231, 232), (1208, 1136, 141, 142), (1342, 1341, 653, 654), (1304, 1306, 870, 871), (962, 963, 235, 236), (1051, 1052, 318, 319), (1179, 1370, 350, 351), (923, 921, 742, 743), (1261, 1259, 690, 691), (912, 926, 752, 753), (1279, 1278, 704, 705), (1126, 901, 283, 284), (1019, 1020, 766, 767), (1145, 1197, 132, 133), (978, 980, 791, 792), (1139, 916, 272, 273), (1195, 1150, 127, 128), (1122, 1181, 157, 158), (1361, 1360, 723, 724), (1103, 889, 290, 291), (1242, 1241, 676, 677), (1096, 1097, 308, 309), (909, 905, 735, 736), (1087, 1089, 806, 807), (1014, 1016, 769, 770), (1366, 1367, 356, 357), (1151, 939, 256, 257), (1297, 1296, 113, 114), (1160, 1298, 118, 119), (964, 966, 798, 799), (1316, 1315, 627, 628), (1136, 1137, 140, 141), (971, 974, 230, 231), (986, 988, 786, 787), (1421, 1200, 329, 330), (1363, 1362, 725, 726), (944, 1037, 249, 250), (1299, 1307, 877, 878), (1042, 1174, 184, 185), (1318, 1317, 629, 630), (1305, 1303, 875, 876), (1008, 1010, 773, 774), (1114, 1115, 301, 302), (1395, 1396, 844, 845), (1407, 1408, 832, 833), (1012, 1013, 771, 772), (1397, 1398, 842, 843), (976, 978, 792, 793), (1001, 1003, 214, 215), (946, 1040, 246, 247), (1110, 1159, 170, 171), (934, 935, 261, 262), (1178, 1176, 153, 154), (1327, 1326, 638, 639), (1028, 1030, 196, 197), (991, 993, 219, 220), (1298, 1161, 117, 118), (1413, 1183, 344, 345), (1107, 1108, 172, 173), (1324, 1323, 635, 636), (1314, 1313, 625, 626), (1394, 1395, 845, 846), (1097, 1099, 307, 308), (1167, 1292, 364, 365), (1252, 1251, 683, 684), (1322, 1321, 633, 634), (886, 887, 294, 295), (1202, 1422, 327, 328), (1370, 1180, 349, 350), (1312, 1310, 623, 624), (1223, 1221, 661, 662), (1056, 1064, 315, 316), (979, 940, 226, 227), (997, 885, 216, 217), (1294, 1170, 362, 363), (1190, 1416, 339, 340), (1255, 1254, 686, 687), (1385, 1386, 854, 855), (943, 944, 250, 251), (1188, 1190, 340, 341), (1393, 1394, 846, 847), (1402, 1403, 837, 838), (1333, 1332, 644, 645), (1416, 1193, 338, 339), (1368, 1369, 353, 354), (1083, 959, 801, 802), (1138, 1133, 267, 268), (1325, 1324, 636, 637), (1357, 1356, 719, 720), (1359, 1358, 721, 722), (1092, 1093, 809, 810), (1344, 1343, 655, 656), (902, 899, 733, 734), (1185, 1184, 191, 192), (1348, 1347, 710, 711), (1039, 1041, 186, 187), (1154, 1117, 165, 166), (956, 950, 239, 240), (1417, 1196, 335, 336), (1027, 1029, 760, 761), (1229, 1231, 304, 305), (1383, 1384, 856, 857), (1389, 1390, 850, 851), (950, 947, 238, 239), (1129, 1213, 148, 149), (1266, 1265, 694, 695), (1135, 1208, 142, 143), (1184, 1036, 190, 191), (1161, 1162, 116, 117), (987, 990, 221, 222), (1375, 1376, 864, 865), (1026, 1027, 761, 762), (1309, 1311, 867, 868), (968, 970, 796, 797), (1231, 1111, 303, 304), (1313, 1312, 624, 625), (1091, 1092, 810, 811), (1089, 1078, 805, 806), (1332, 1331, 643, 644), (1384, 1385, 855, 856), (1351, 1350, 713, 714), (1168, 1122, 158, 159), (1387, 1388, 852, 853), (96, 1050, 1105, 1107, 1108, 1110, 1159, 1157, 1113, 1155, 1154, 1117, 1153, 1119, 1171, 1120, 1169, 1168, 1122, 1181, 1123, 1125, 1178, 1176, 1127, 1216, 1214, 1129, 1213, 1132, 1212, 1134, 1211, 1135, 1208, 1136, 1137, 1140, 1204, 1203, 1201, 1143, 1199, 1145, 1197, 1147, 1148, 1149, 1195, 1150, 1192, 1191, 1189, 1187, 1186, 1156, 1158, 1160, 1298, 1161, 1162, 1163, 1297, 1296, 1165, 1293, 1291, 1167, 1292, 1294, 1170, 1295, 1172, 1364, 1365, 1366, 1367, 1175, 1368, 1369, 1177, 1179, 1370, 1180, 1371, 1372, 1373, 1413, 1183, 1414, 1415, 1188, 1190, 1416, 1193, 1194, 1417, 1196, 1418, 1419, 1420, 1198, 1421, 1200, 1202, 1422, 1205, 1206, 1423, 1207, 1209, 1210, 1049, 1051, 1052, 1053, 1056, 1064, 1215, 1073, 1218, 1220, 1222, 1096, 1097, 1099, 1227, 1229, 1231, 1111, 73, 1233, 74, 75, 76, 77, 78, 79, 80, 81, 1243, 1245, 1247, 82, 83, 84, 85, 86, 87, 88, 89, 90, 1258, 1260, 91, 1263, 92, 93, 1267, 1269, 94, 95, 1273), (910, 912, 753, 754), (1234, 1232, 668, 669), (1000, 1002, 778, 779), (1169, 1168, 159, 160), (1374, 1375, 865, 866), (1401, 1402, 838, 839), (1376, 1377, 863, 864), (1199, 1145, 133, 134), (1277, 1276, 702, 703), (1175, 1368, 354, 355), (1391, 1392, 848, 849), (1214, 1129, 149, 150), (1360, 1359, 722, 723), (1021, 1022, 764, 765), (1410, 1411, 829, 830), (1218, 1220, 311, 312), (1200, 1202, 328, 329), (1365, 1366, 357, 358), (1307, 1305, 876, 877), (1358, 1357, 720, 721), (1353, 1352, 715, 716), (1248, 1246, 679, 680), (918, 920, 270, 271), (1380, 1381, 859, 860), (975, 977, 228, 229), (1004, 882, 212, 213), (1078, 1080, 804, 805), (1256, 1255, 687, 688), (1354, 1353, 716, 717), (1010, 1012, 772, 773), (925, 924, 744, 745), (1053, 1056, 316, 317), (967, 969, 232, 233), (1166, 1046, 179, 180), (1025, 1028, 197, 198), (1142, 914, 274, 275), (1319, 1318, 630, 631), (1153, 1119, 163, 164), (933, 936, 746, 747), (1300, 1301, 873, 874), (981, 982, 789, 790), (970, 972, 795, 796), (953, 956, 240, 241), (892, 890, 728, 729), (1073, 1218, 312, 313), (1347, 1283, 709, 710), (1124, 1126, 284, 285), (887, 1106, 293, 294), (901, 903, 282, 283), (941, 942, 254, 255), (1113, 1155, 167, 168), (1150, 1192, 126, 127), (1289, 1288, 202, 203), (1209, 1210, 321, 322), (973, 976, 793, 794), (1331, 1330, 642, 643), (1335, 1334, 646, 647), (1109, 1103, 291, 292), (1196, 1418, 334, 335), (1144, 1146, 277, 278), (1249, 1248, 680, 681), (1180, 1371, 348, 349), (937, 1151, 257, 258), (1146, 1141, 276, 277), (1152, 937, 258, 259), (1066, 1069, 817, 818), (1217, 1346, 658, 659), (959, 961, 800, 801), (1050, 1105, 174, 175), (972, 973, 794, 795), (952, 954, 826, 827), (1382, 1383, 857, 858), (1341, 1340, 652, 653), (1181, 1123, 156, 157), (1018, 1289, 203, 204), (1192, 1191, 125, 126), (1310, 1299, 878, 623), (1240, 1239, 674, 675), (1149, 1195, 128, 129), (1408, 1409, 831, 832), (1024, 1025, 198, 199), (1281, 1280, 706, 707), (939, 941, 255, 256), (1350, 1349, 712, 713), (1302, 1304, 871, 872), (1194, 1417, 336, 337), (1016, 1017, 768, 769), (1272, 1271, 698, 699), (1170, 1295, 361, 362), (1257, 1256, 688, 689), (916, 918, 271, 272), (1270, 1268, 696, 697), (1037, 945, 248, 249), (980, 981, 790, 791), (1282, 1281, 707, 708), (1141, 1142, 275, 276), (1246, 1244, 678, 679), (1420, 1198, 331, 332), (1346, 1345, 657, 658), (1121, 906, 280, 281), (898, 896, 731, 732), (1140, 1204, 138, 139), (1011, 879, 207, 208), (1239, 1238, 673, 674), (1134, 1211, 144, 145), (1111, 1114, 302, 303), (1023, 1026, 762, 763), (1323, 1322, 634, 635), (1204, 1203, 137, 138), (1046, 1047, 178, 179), (884, 1116, 298, 299), (1049, 1051, 319, 320), (993, 995, 218, 219), (1198, 1421, 330, 331), (938, 984, 224, 225), (935, 1128, 260, 261), (1041, 1042, 185, 186), (1390, 1391, 849, 850), (1274, 1272, 699, 700), (1013, 1014, 770, 771), (1106, 1109, 292, 293), (928, 1131, 265, 266), (1058, 1060, 820, 821), (1076, 1090, 813, 814), (897, 1124, 285, 286), (1296, 1165, 112, 113), (1271, 1270, 697, 698), (891, 893, 288, 289), (1093, 1086, 808, 809), (1127, 1216, 151, 152), (1143, 1199, 134, 135), (1206, 1423, 324, 325), (896, 894, 730, 731), (1306, 1308, 869, 870), (895, 897, 286, 287), (1047, 1164, 177, 178), (915, 913, 738, 739), (924, 923, 743, 744), (955, 957, 824, 825), (894, 892, 729, 730), (1238, 1237, 672, 673), (1020, 1021, 765, 766), (1371, 1372, 347, 348), (1044, 1045, 181, 182), (947, 960, 237, 238), (1074, 1076, 814, 815), (900, 904, 756, 757), (1367, 1175, 355, 356), (1337, 1336, 648, 649), (1005, 1006, 776, 777), (1022, 1023, 763, 764), (905, 902, 734, 735), (1228, 1226, 665, 666), (1117, 1153, 164, 165), (931, 933, 747, 748), (1230, 1228, 666, 667), (1392, 1393, 847, 848), (988, 989, 785, 786), (949, 951, 242, 243), (932, 934, 262, 263), (1219, 1217, 659, 660), (885, 1001, 215, 216), (1017, 1019, 767, 768), (1406, 1407, 833, 834), (1216, 1214, 150, 151), (1069, 1071, 816, 817), (1009, 1011, 208, 209), (1418, 1419, 333, 334), (1099, 1227, 306, 307), (1349, 1348, 711, 712), (1227, 1229, 305, 306), (1250, 1249, 681, 682), (1287, 1286, 200, 201), (1071, 1074, 815, 816), (1334, 1333, 645, 646), (1064, 1215, 314, 315), (1241, 1240, 675, 676), (1061, 1066, 818, 819), (1388, 1389, 851, 852), (954, 955, 825, 826), (1171, 1120, 161, 162), (1311, 1374, 866, 867), (1080, 1082, 803, 804), (1182, 1038, 188, 189), (1015, 1018, 204, 205), (1210, 1049, 320, 321), (1090, 1094, 812, 813), (1082, 1083, 802, 803), (1295, 1172, 360, 361), (1212, 1134, 145, 146), (1164, 1048, 176, 177), (1340, 1339, 651, 652), (1207, 1209, 322, 323), (1176, 1127, 152, 153), (1284, 1185, 192, 193), (893, 895, 287, 288), (1321, 1320, 632, 633), (882, 881, 211, 212), (1369, 1177, 352, 353), (1108, 1110, 171, 172), (921, 919, 741, 742), (1148, 1149, 129, 130), (1226, 1225, 664, 665), (1007, 1008, 774, 775), (1414, 1415, 342, 343), (1035, 943, 251, 252), (996, 998, 781, 782), (982, 983, 788, 789), (930, 931, 748, 749), (1303, 1300, 874, 875), (998, 999, 780, 781), (1123, 1125, 155, 156), (906, 908, 279, 280), (919, 917, 740, 741), (1193, 1194, 337, 338), (1128, 1152, 259, 260), (1400, 1401, 839, 840), (1244, 1242, 677, 678), (1283, 1282, 708, 709), (1330, 1329, 641, 642), (1308, 1309, 868, 869), (904, 907, 755, 756), (990, 991, 220, 221), (994, 996, 782, 783), (1259, 1257, 689, 690), (1338, 1337, 649, 650), (1173, 1044, 182, 183), (927, 929, 750, 751), (1235, 1234, 669, 670), (1045, 1166, 180, 181), (903, 1121, 281, 282), (1162, 1163, 115, 116), (1343, 1342, 654, 655), (1159, 1157, 169, 170), (945, 946, 247, 248), (999, 1000, 779, 780), (1288, 1287, 201, 202), (1029, 1031, 759, 760), (977, 979, 227, 228), (1278, 1277, 703, 704), (1133, 928, 266, 267), (1265, 1264, 693, 694), (883, 884, 299, 300)])
me_holefiller.materials.append(mat_white)
me_holefiller.use_remesh_preserve_volume = False
me_holefiller.use_remesh_preserve_attributes = False
me_holefiller.use_mirror_vertex_groups = False
me_holefiller.auto_texspace = False
me_holefiller.update()

# ---- objects
ob_backplate = bpy.data.objects.new('Backplate', me_backplate)
ob_left = bpy.data.objects.new('Left', me_holefiller)
ob_right = bpy.data.objects.new('Right', me_holefiller)

# ---- transforms, parenting, visibility, modifiers, constraints
ob_backplate.location = (0.0, 0.0, 0.0)
ob_backplate.lineart.crease_threshold = 0.0
_m = ob_backplate.modifiers.new('Mirror', 'MIRROR')
ob_left.location = (-4.9, 0.0, 0.0)
ob_left.scale = (-1.0, 1.0, 1.0)
ob_left.lineart.crease_threshold = 0.0
ob_right.location = (4.9, 0.0, 0.0)
ob_right.scale = (1.0, 1.0, 1.0)
ob_right.lineart.crease_threshold = 0.0

# ---- collection membership
col_collection_1.objects.link(ob_backplate)
col_collection_1.objects.link(ob_left)
col_collection_1.objects.link(ob_right)

# ---- scene / render settings (as saved in the file)
scene.frame_start = 1; scene.frame_end = 250; scene.frame_set(1)
scene.render.engine = 'BLENDER_EEVEE_NEXT'
scene.render.resolution_percentage = 50
scene.render.dither_intensity = 0.0
scene.cycles.use_denoising = False
scene.cycles.samples = 128
scene.cycles.sampling_pattern = 'TABULATED_SOBOL'
scene.cycles.use_adaptive_sampling = False
scene.cycles.use_light_tree = False
scene.cycles.blur_glossy = 0.0
scene.cycles.sample_clamp_indirect = 0.0
scene.view_settings.view_transform = 'Standard'
bpy.context.view_layer.update()

# ---- added for rendering (the .blend has no active camera and no usable light): camera, sun
cam_auto = bpy.data.cameras.new('AutoCamera')
cam_auto.lens = 50.0
cam_auto.sensor_width = 36.0
cam_auto.clip_end = 1000.0
ob_auto_camera = bpy.data.objects.new('AutoCamera', cam_auto)
scene.collection.objects.link(ob_auto_camera)
ob_auto_camera.location = (10.7911, -12.916, 8.14856)
ob_auto_camera.rotation_euler = (1.09748, -7.21219e-08, 0.694738)
scene.camera = ob_auto_camera
light_auto_sun = bpy.data.lights.new('AutoSun', 'SUN')
light_auto_sun.energy = 3.0
light_auto_sun.angle = 0.0523599
ob_auto_sun = bpy.data.objects.new('AutoSun', light_auto_sun)
scene.collection.objects.link(ob_auto_sun)
ob_auto_sun.rotation_euler = (0.872665, 0.174533, 0.523599)
bpy.context.view_layer.update()
